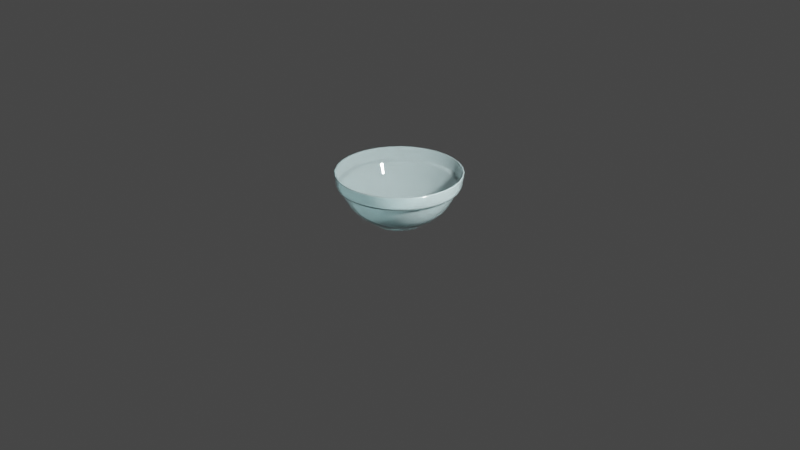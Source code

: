 # Source: mangkok_kaca.blend  (saved by Blender 2.90.8; exported with 4.5.12 LTS)
import bpy
from mathutils import Matrix  # noqa: F401  (used for matrix-valued properties, if any)

bpy.ops.wm.read_factory_settings(use_empty=True)
scene = bpy.context.scene
scene.name = 'Scene'

# ---- collections
col_collection = bpy.data.collections.new('Collection'); scene.collection.children.link(col_collection)

# ---- materials (node trees are filled in below, after node groups)
mat_material_001 = bpy.data.materials.new('Material.001')
mat_material_001.use_transparent_shadow = False

# ---- material node trees
mat_material_001.use_nodes = True; mat_material_001.node_tree.nodes.clear()
_N = mat_material_001.node_tree.nodes; _L = mat_material_001.node_tree.links
n0 = _N.new('ShaderNodeBsdfPrincipled'); n0.name = 'Principled BSDF'; n0.location = (10, 300)
n0.distribution = 'GGX'
n0.subsurface_method = 'BURLEY'
n0.inputs[0].default_value = (0.628, 0.7908, 0.8, 1.0)
n0.inputs[2].default_value = 0.0
n0.inputs[3].default_value = 1.45
n0.inputs[18].default_value = 0.7795
n0.inputs[27].default_value = (0.0, 0.0, 0.0, 1.0)
n0.inputs[28].default_value = 1.0
n1 = _N.new('ShaderNodeOutputMaterial'); n1.name = 'Material Output'; n1.location = (300, 300)
_L.new(n0.outputs[0], n1.inputs[0])
n1.is_active_output = True

# ---- world
world_world = bpy.data.worlds.new('World'); scene.world = world_world
world_world.use_nodes = True; world_world.node_tree.nodes.clear()
_N = world_world.node_tree.nodes; _L = world_world.node_tree.links
n0 = _N.new('ShaderNodeOutputWorld'); n0.name = 'World Output'; n0.location = (300, 300)
n1 = _N.new('ShaderNodeBackground'); n1.name = 'Background'; n1.location = (10, 300)
n1.inputs[0].default_value = (0.05088, 0.05088, 0.05088, 1.0)
_L.new(n1.outputs[0], n0.inputs[0])
n0.is_active_output = True
world_world.color = (0.05088, 0.05088, 0.05088)
world_world.use_sun_shadow = False
world_world.sun_shadow_jitter_overblur = 0.0

# ---- cameras
cam_camera = bpy.data.cameras.new('Camera')
cam_camera.clip_end = 100.0
cam_camera.ortho_scale = 7.314

# ---- lights
light_light = bpy.data.lights.new('Light', 'POINT')
light_light.transmission_factor = 0.0
light_light.energy = 1000.0
light_light.shadow_soft_size = 0.1
light_light.shadow_maximum_resolution = 0.006
light_light.use_absolute_resolution = True

# ---- meshes
me_circle = bpy.data.meshes.new('Circle')
me_circle.from_pydata([(0.0, 1.0, 0.0), (-0.1951, 0.9808, 0.0), (-0.3827, 0.9239, 0.0), (-0.5556, 0.8315, 0.0), (-0.7071, 0.7071, 0.0), (-0.8315, 0.5556, 0.0), (-0.9239, 0.3827, 0.0), (-0.9808, 0.1951, 0.0), (-1.0, 7.55e-08, 0.0), (-0.9808, -0.1951, 0.0), (-0.9239, -0.3827, 0.0), (-0.8315, -0.5556, 0.0), (-0.7071, -0.7071, 0.0), (-0.5556, -0.8315, 0.0), (-0.3827, -0.9239, 0.0), (-0.1951, -0.9808, 0.0), (3.258e-07, -1.0, 0.0), (0.1951, -0.9808, 0.0), (0.3827, -0.9239, 0.0), (0.5556, -0.8315, 0.0), (0.7071, -0.7071, 0.0), (0.8315, -0.5556, 0.0), (0.9239, -0.3827, 0.0), (0.9808, -0.1951, 0.0), (1.0, 9.656e-07, 0.0), (0.9808, 0.1951, 0.0), (0.9239, 0.3827, 0.0), (0.8315, 0.5556, 0.0), (0.7071, 0.7071, 0.0), (0.5556, 0.8315, 0.0), (0.3827, 0.9239, 0.0), (0.1951, 0.9808, 0.0), (5.069e-08, 1.362, 0.2124), (-0.2656, 1.336, 0.2124), (-0.5211, 1.258, 0.2124), (-0.7565, 1.132, 0.2124), (-0.9629, 0.9629, 0.2124), (-1.132, 0.7565, 0.2124), (-1.258, 0.5211, 0.2124), (-1.336, 0.2656, 0.2124), (-1.362, -1.139e-08, 0.2124), (-1.336, -0.2656, 0.2124), (-1.258, -0.5211, 0.2124), (-1.132, -0.7565, 0.2124), (-0.9629, -0.9629, 0.2124), (-0.7565, -1.132, 0.2124), (-0.5211, -1.258, 0.2124), (-0.2656, -1.336, 0.2124), (4.944e-07, -1.362, 0.2124), (0.2657, -1.336, 0.2124), (0.5211, -1.258, 0.2124), (0.7565, -1.132, 0.2124), (0.9629, -0.9628, 0.2124), (1.132, -0.7565, 0.2124), (1.258, -0.5211, 0.2124), (1.336, -0.2656, 0.2124), (1.362, 1.201e-06, 0.2124), (1.336, 0.2657, 0.2124), (1.258, 0.5211, 0.2124), (1.132, 0.7565, 0.2124), (0.9628, 0.9629, 0.2124), (0.7565, 1.132, 0.2124), (0.5211, 1.258, 0.2124), (0.2656, 1.336, 0.2124), (7.356e-08, 1.715, 0.449), (-0.3345, 1.682, 0.449), (-0.6562, 1.584, 0.449), (-0.9526, 1.426, 0.449), (-1.212, 1.212, 0.449), (-1.426, 0.9526, 0.449), (-1.584, 0.6562, 0.449), (-1.682, 0.3345, 0.449), (-1.715, -1.024e-07, 0.449), (-1.682, -0.3345, 0.449), (-1.584, -0.6562, 0.449), (-1.426, -0.9526, 0.449), (-1.212, -1.212, 0.449), (-0.9526, -1.426, 0.449), (-0.6562, -1.584, 0.449), (-0.3345, -1.682, 0.449), (6.323e-07, -1.715, 0.449), (0.3345, -1.682, 0.449), (0.6562, -1.584, 0.449), (0.9527, -1.426, 0.449), (1.212, -1.212, 0.449), (1.426, -0.9526, 0.449), (1.584, -0.6562, 0.449), (1.682, -0.3345, 0.449), (1.715, 1.424e-06, 0.449), (1.682, 0.3345, 0.449), (1.584, 0.6562, 0.449), (1.426, 0.9527, 0.449), (1.212, 1.212, 0.449), (0.9526, 1.426, 0.449), (0.6562, 1.584, 0.449), (0.3345, 1.682, 0.449), (1.119e-07, 2.019, 0.8009), (-0.3939, 1.98, 0.8009), (-0.7726, 1.865, 0.8009), (-1.122, 1.679, 0.8009), (-1.428, 1.428, 0.8009), (-1.679, 1.122, 0.8009), (-1.865, 0.7726, 0.8009), (-1.98, 0.3939, 0.8009), (-2.019, -1.762e-07, 0.8009), (-1.98, -0.3939, 0.8009), (-1.865, -0.7726, 0.8009), (-1.679, -1.122, 0.8009), (-1.428, -1.428, 0.8009), (-1.122, -1.679, 0.8009), (-0.7726, -1.865, 0.8009), (-0.3939, -1.98, 0.8009), (7.697e-07, -2.019, 0.8009), (0.3939, -1.98, 0.8009), (0.7726, -1.865, 0.8009), (1.122, -1.679, 0.8009), (1.428, -1.428, 0.8009), (1.679, -1.122, 0.8009), (1.865, -0.7726, 0.8009), (1.98, -0.3939, 0.8009), (2.019, 1.621e-06, 0.8009), (1.98, 0.3939, 0.8009), (1.865, 0.7726, 0.8009), (1.679, 1.122, 0.8009), (1.428, 1.428, 0.8009), (1.122, 1.679, 0.8009), (0.7726, 1.865, 0.8009), (0.3939, 1.98, 0.8009), (1.472e-07, 2.206, 1.16), (-0.4303, 2.163, 1.16), (-0.8441, 2.038, 1.16), (-1.225, 1.834, 1.16), (-1.56, 1.56, 1.16), (-1.834, 1.225, 1.16), (-2.038, 0.8441, 1.16), (-2.163, 0.4303, 1.16), (-2.206, -2.253e-07, 1.16), (-2.163, -0.4303, 1.16), (-2.038, -0.8441, 1.16), (-1.834, -1.225, 1.16), (-1.56, -1.56, 1.16), (-1.225, -1.834, 1.16), (-0.8441, -2.038, 1.16), (-0.4303, -2.163, 1.16), (8.659e-07, -2.206, 1.16), (0.4303, -2.163, 1.16), (0.8441, -2.038, 1.16), (1.225, -1.834, 1.16), (1.56, -1.56, 1.16), (1.834, -1.225, 1.16), (2.038, -0.8441, 1.16), (2.163, -0.4303, 1.16), (2.206, 1.738e-06, 1.16), (2.163, 0.4303, 1.16), (2.038, 0.8441, 1.16), (1.834, 1.225, 1.16), (1.56, 1.56, 1.16), (1.225, 1.834, 1.16), (0.8441, 2.038, 1.16), (0.4303, 2.163, 1.16), (1.592e-07, 2.344, 1.464), (-0.4573, 2.299, 1.464), (-0.897, 2.166, 1.464), (-1.302, 1.949, 1.464), (-1.657, 1.657, 1.464), (-1.949, 1.302, 1.464), (-2.166, 0.897, 1.464), (-2.299, 0.4573, 1.464), (-2.344, -2.574e-07, 1.464), (-2.299, -0.4573, 1.464), (-2.166, -0.897, 1.464), (-1.949, -1.302, 1.464), (-1.657, -1.657, 1.464), (-1.302, -1.949, 1.464), (-0.897, -2.166, 1.464), (-0.4573, -2.299, 1.464), (9.23e-07, -2.344, 1.464), (0.4573, -2.299, 1.464), (0.897, -2.166, 1.464), (1.302, -1.949, 1.464), (1.657, -1.657, 1.464), (1.949, -1.302, 1.464), (2.166, -0.897, 1.464), (2.299, -0.4573, 1.464), (2.344, 1.829e-06, 1.464), (2.299, 0.4573, 1.464), (2.166, 0.897, 1.464), (1.949, 1.302, 1.464), (1.657, 1.657, 1.464), (1.302, 1.949, 1.464), (0.897, 2.166, 1.464), (0.4573, 2.299, 1.464), (1.692e-07, 2.484, 1.552), (-0.4845, 2.436, 1.552), (-0.9504, 2.295, 1.552), (-1.38, 2.065, 1.552), (-1.756, 1.756, 1.552), (-2.065, 1.38, 1.552), (-2.295, 0.9504, 1.552), (-2.436, 0.4845, 1.552), (-2.484, -2.919e-07, 1.552), (-2.436, -0.4845, 1.552), (-2.295, -0.9504, 1.552), (-2.065, -1.38, 1.552), (-1.756, -1.756, 1.552), (-1.38, -2.065, 1.552), (-0.9504, -2.295, 1.552), (-0.4845, -2.436, 1.552), (9.784e-07, -2.484, 1.552), (0.4845, -2.436, 1.552), (0.9504, -2.295, 1.552), (1.38, -2.065, 1.552), (1.756, -1.756, 1.552), (2.065, -1.38, 1.552), (2.295, -0.9504, 1.552), (2.436, -0.4845, 1.552), (2.484, 1.919e-06, 1.552), (2.436, 0.4845, 1.552), (2.295, 0.9504, 1.552), (2.065, 1.38, 1.552), (1.756, 1.756, 1.552), (1.38, 2.065, 1.552), (0.9504, 2.295, 1.552), (0.4845, 2.436, 1.552), (1.738e-07, 2.527, 1.71), (-0.4929, 2.478, 1.71), (-0.9669, 2.334, 1.71), (-1.404, 2.101, 1.71), (-1.787, 1.787, 1.71), (-2.101, 1.404, 1.71), (-2.334, 0.9669, 1.71), (-2.478, 0.4929, 1.71), (-2.527, -3.015e-07, 1.71), (-2.478, -0.4929, 1.71), (-2.334, -0.9669, 1.71), (-2.101, -1.404, 1.71), (-1.787, -1.787, 1.71), (-1.404, -2.101, 1.71), (-0.9669, -2.334, 1.71), (-0.4929, -2.478, 1.71), (9.971e-07, -2.527, 1.71), (0.4929, -2.478, 1.71), (0.9669, -2.334, 1.71), (1.404, -2.101, 1.71), (1.787, -1.787, 1.71), (2.101, -1.404, 1.71), (2.334, -0.9669, 1.71), (2.478, -0.4929, 1.71), (2.527, 1.948e-06, 1.71), (2.478, 0.4929, 1.71), (2.334, 0.9669, 1.71), (2.101, 1.404, 1.71), (1.787, 1.787, 1.71), (1.404, 2.101, 1.71), (0.9669, 2.334, 1.71), (0.4929, 2.478, 1.71), (1.721e-07, 2.557, 1.955), (-0.4988, 2.508, 1.955), (-0.9785, 2.362, 1.955), (-1.421, 2.126, 1.955), (-1.808, 1.808, 1.955), (-2.126, 1.421, 1.955), (-2.362, 0.9785, 1.955), (-2.508, 0.4988, 1.955), (-2.557, -3.084e-07, 1.955), (-2.508, -0.4988, 1.955), (-2.362, -0.9785, 1.955), (-2.126, -1.421, 1.955), (-1.808, -1.808, 1.955), (-1.421, -2.126, 1.955), (-0.9785, -2.362, 1.955), (-0.4988, -2.508, 1.955), (1.005e-06, -2.557, 1.955), (0.4988, -2.508, 1.955), (0.9785, -2.362, 1.955), (1.421, -2.126, 1.955), (1.808, -1.808, 1.955), (2.126, -1.421, 1.955), (2.362, -0.9785, 1.955), (2.508, -0.4988, 1.955), (2.557, 1.967e-06, 1.955), (2.508, 0.4988, 1.955), (2.362, 0.9785, 1.955), (2.126, 1.421, 1.955), (1.808, 1.808, 1.955), (1.421, 2.126, 1.955), (0.9785, 2.362, 1.955), (0.4988, 2.508, 1.955), (1.597e-07, 2.572, 2.089), (-0.5018, 2.523, 2.089), (-0.9843, 2.376, 2.089), (-1.429, 2.139, 2.089), (-1.819, 1.819, 2.089), (-2.139, 1.429, 2.089), (-2.376, 0.9843, 2.089), (-2.523, 0.5018, 2.089), (-2.572, -3.12e-07, 2.089), (-2.523, -0.5018, 2.089), (-2.376, -0.9843, 2.089), (-2.139, -1.429, 2.089), (-1.819, -1.819, 2.089), (-1.429, -2.139, 2.089), (-0.9843, -2.376, 2.089), (-0.5018, -2.523, 2.089), (9.978e-07, -2.572, 2.089), (0.5018, -2.523, 2.089), (0.9843, -2.376, 2.089), (1.429, -2.139, 2.089), (1.819, -1.819, 2.089), (2.139, -1.429, 2.089), (2.376, -0.9842, 2.089), (2.523, -0.5018, 2.089), (2.572, 1.977e-06, 2.089), (2.523, 0.5018, 2.089), (2.376, 0.9843, 2.089), (2.139, 1.429, 2.089), (1.819, 1.819, 2.089), (1.429, 2.139, 2.089), (0.9842, 2.376, 2.089), (0.5018, 2.523, 2.089), (-1.815, 1.815, 2.069), (-1.426, 2.135, 2.069), (0.5009, 2.518, 2.069), (0.9825, 2.372, 2.069), (0.9825, -2.372, 2.069), (0.5009, -2.518, 2.069), (-2.135, 1.426, 2.069), (1.615e-07, 2.567, 2.069), (1.426, -2.135, 2.069), (-2.372, 0.9825, 2.069), (1.815, -1.815, 2.069), (-2.518, 0.5009, 2.069), (2.135, -1.426, 2.069), (-2.567, -3.109e-07, 2.069), (2.372, -0.9825, 2.069), (-2.518, -0.5009, 2.069), (2.518, -0.5009, 2.069), (-2.372, -0.9825, 2.069), (2.567, 1.974e-06, 2.069), (-2.135, -1.426, 2.069), (2.518, 0.5009, 2.069), (-1.815, -1.815, 2.069), (2.372, 0.9825, 2.069), (-1.426, -2.135, 2.069), (2.135, 1.426, 2.069), (-0.9825, -2.372, 2.069), (-0.5009, 2.518, 2.069), (1.815, 1.815, 2.069), (-0.5009, -2.518, 2.069), (-0.9825, 2.372, 2.069), (1.426, 2.135, 2.069), (9.98e-07, -2.567, 2.069), (2.453, 0.488, 1.597), (2.501, 1.931e-06, 1.597), (-1.769, -1.769, 1.597), (-2.08, -1.39, 1.597), (2.311, 0.9573, 1.597), (-1.39, -2.08, 1.597), (2.08, 1.39, 1.597), (-0.9573, -2.311, 1.597), (-0.488, 2.453, 1.597), (1.707e-07, 2.501, 1.597), (1.769, 1.769, 1.597), (-0.488, -2.453, 1.597), (-0.9573, 2.311, 1.597), (1.39, 2.08, 1.597), (9.858e-07, -2.501, 1.597), (-1.39, 2.08, 1.597), (0.9573, 2.311, 1.597), (0.488, -2.453, 1.597), (-1.769, 1.769, 1.597), (0.488, 2.453, 1.597), (0.9573, -2.311, 1.597), (-2.08, 1.39, 1.597), (1.39, -2.08, 1.597), (-2.311, 0.9573, 1.597), (1.769, -1.769, 1.597), (-2.453, 0.488, 1.597), (2.08, -1.39, 1.597), (-2.501, -2.958e-07, 1.597), (2.311, -0.9573, 1.597), (-2.453, -0.488, 1.597), (2.453, -0.488, 1.597), (-2.311, -0.9573, 1.597), (1.299, -1.944, 1.449), (0.8947, -2.16, 1.449), (-2.16, 0.8947, 1.449), (-1.944, 1.299, 1.449), (1.653, -1.653, 1.449), (-2.293, 0.4561, 1.449), (1.944, -1.299, 1.449), (-2.338, -2.56e-07, 1.449), (2.16, -0.8947, 1.449), (-2.293, -0.4561, 1.449), (2.293, -0.4561, 1.449), (-2.16, -0.8947, 1.449), (2.338, 1.825e-06, 1.449), (-1.944, -1.299, 1.449), (2.293, 0.4561, 1.449), (-1.653, -1.653, 1.449), (2.16, 0.8947, 1.449), (-1.299, -1.944, 1.449), (1.944, 1.299, 1.449), (-0.8947, -2.16, 1.449), (-0.4561, 2.293, 1.449), (1.587e-07, 2.338, 1.449), (1.653, 1.653, 1.449), (-0.4561, -2.293, 1.449), (-0.8947, 2.16, 1.449), (1.299, 1.944, 1.449), (9.204e-07, -2.338, 1.449), (-1.299, 1.944, 1.449), (0.8947, 2.16, 1.449), (0.4561, -2.293, 1.449), (-1.653, 1.653, 1.449), (0.4561, 2.293, 1.449), (2.189, -0.9068, 1.479), (1.97, -1.316, 1.479), (-2.324, -0.4623, 1.479), (-2.37, -2.637e-07, 1.479), (2.324, -0.4623, 1.479), (-2.189, -0.9068, 1.479), (2.37, 1.845e-06, 1.479), (-1.97, -1.316, 1.479), (2.324, 0.4623, 1.479), (-1.676, -1.676, 1.479), (2.189, 0.9068, 1.479), (-1.316, -1.97, 1.479), (1.97, 1.316, 1.479), (-0.9068, -2.189, 1.479), (-0.4623, 2.324, 1.479), (1.61e-07, 2.37, 1.479), (1.676, 1.676, 1.479), (-0.4623, -2.324, 1.479), (-0.9068, 2.189, 1.479), (1.316, 1.97, 1.479), (9.331e-07, -2.37, 1.479), (-1.316, 1.97, 1.479), (0.9068, 2.189, 1.479), (0.4623, -2.324, 1.479), (-1.676, 1.676, 1.479), (0.4623, 2.324, 1.479), (0.9068, -2.189, 1.479), (-1.97, 1.316, 1.479), (1.316, -1.97, 1.479), (-2.189, 0.9068, 1.479), (1.676, -1.676, 1.479), (-2.324, 0.4623, 1.479), (2.277, -0.9433, 1.537), (-2.418, -0.4809, 1.537), (2.418, -0.4809, 1.537), (-2.277, -0.9433, 1.537), (2.465, 1.907e-06, 1.537), (-2.05, -1.37, 1.537), (2.418, 0.4809, 1.537), (-1.743, -1.743, 1.537), (2.277, 0.9433, 1.537), (-1.37, -2.05, 1.537), (2.05, 1.37, 1.537), (-0.9433, -2.277, 1.537), (-0.4809, 2.418, 1.537), (1.743, 1.743, 1.537), (-0.4809, -2.418, 1.537), (-0.9433, 2.277, 1.537), (1.37, 2.05, 1.537), (9.711e-07, -2.465, 1.537), (-1.37, 2.05, 1.537), (0.9433, 2.277, 1.537), (0.4809, -2.418, 1.537), (-1.743, 1.743, 1.537), (0.4809, 2.418, 1.537), (0.9433, -2.277, 1.537), (-2.05, 1.37, 1.537), (1.37, -2.05, 1.537), (-2.277, 0.9433, 1.537), (1.743, -1.743, 1.537), (-2.418, 0.4809, 1.537), (2.05, -1.37, 1.537), (-2.465, -2.872e-07, 1.537), (1.679e-07, 2.465, 1.537), (-0.2053, -1.032, 0.0306), (-0.4026, -0.972, 0.0306), (-0.4026, 0.972, 0.0306), (-0.2053, 1.032, 0.0306), (0.5845, 0.8748, 0.0306), (0.744, 0.744, 0.0306), (3.501e-07, -1.052, 0.0306), (-0.5845, 0.8748, 0.0306), (0.4026, 0.972, 0.0306), (0.2053, -1.032, 0.0306), (-0.744, 0.744, 0.0306), (0.2053, 1.032, 0.0306), (0.4026, -0.972, 0.0306), (-0.8748, 0.5845, 0.0306), (7.304e-09, 1.052, 0.0306), (0.5845, -0.8748, 0.0306), (-0.972, 0.4026, 0.0306), (0.744, -0.744, 0.0306), (-1.032, 0.2053, 0.0306), (0.8748, -0.5845, 0.0306), (-1.052, 6.298e-08, 0.0306), (0.972, -0.4026, 0.0306), (-1.032, -0.2053, 0.0306), (1.032, -0.2053, 0.0306), (-0.972, -0.4026, 0.0306), (1.052, 9.995e-07, 0.0306), (-0.8748, -0.5845, 0.0306), (1.032, 0.2053, 0.0306), (-0.744, -0.744, 0.0306), (0.972, 0.4026, 0.0306), (-0.5845, -0.8748, 0.0306), (0.8748, 0.5845, 0.0306), (1.222e-07, 0.5957, -0.04572), (-0.1162, 0.5843, -0.04572), (-0.228, 0.5504, -0.04572), (-0.331, 0.4953, -0.04572), (-0.4212, 0.4212, -0.04572), (-0.4953, 0.331, -0.04572), (-0.5504, 0.228, -0.04572), (-0.5843, 0.1162, -0.04572), (-0.5957, 1.023e-08, -0.04572), (-0.5843, -0.1162, -0.04572), (-0.5504, -0.228, -0.04572), (-0.4953, -0.331, -0.04572), (-0.4212, -0.4212, -0.04572), (-0.331, -0.4953, -0.04572), (-0.228, -0.5504, -0.04572), (-0.1162, -0.5843, -0.04572), (1.889e-07, -0.5957, -0.04572), (0.1162, -0.5843, -0.04572), (0.228, -0.5504, -0.04572), (0.331, -0.4953, -0.04572), (0.4212, -0.4212, -0.04572), (0.4953, -0.331, -0.04572), (0.5504, -0.228, -0.04572), (0.5843, -0.1162, -0.04572), (0.5957, 6.071e-07, -0.04572), (0.5843, 0.1162, -0.04572), (0.5504, 0.228, -0.04572), (0.4953, 0.331, -0.04572), (0.4212, 0.4212, -0.04572), (0.331, 0.4953, -0.04572), (0.228, 0.5504, -0.04572), (0.1162, 0.5843, -0.04572), (-0.1951, 0.9808, -0.04572), (0.0, 1.0, -0.04572), (-0.3827, 0.9239, -0.04572), (-0.5556, 0.8315, -0.04572), (-0.7071, 0.7071, -0.04572), (-0.8315, 0.5556, -0.04572), (-0.9239, 0.3827, -0.04572), (-0.9808, 0.1951, -0.04572), (-1.0, 7.55e-08, -0.04572), (-0.9808, -0.1951, -0.04572), (-0.9239, -0.3827, -0.04572), (-0.8315, -0.5556, -0.04572), (-0.7071, -0.7071, -0.04572), (-0.5556, -0.8315, -0.04572), (-0.3827, -0.9239, -0.04572), (-0.1951, -0.9808, -0.04572), (3.258e-07, -1.0, -0.04572), (0.1951, -0.9808, -0.04572), (0.3827, -0.9239, -0.04572), (0.5556, -0.8315, -0.04572), (0.7071, -0.7071, -0.04572), (0.8315, -0.5556, -0.04572), (0.9239, -0.3827, -0.04572), (0.9808, -0.1951, -0.04572), (1.0, 9.656e-07, -0.04572), (0.9808, 0.1951, -0.04572), (0.9239, 0.3827, -0.04572), (0.8315, 0.5556, -0.04572), (0.7071, 0.7071, -0.04572), (0.5556, 0.8315, -0.04572), (0.3827, 0.9239, -0.04572), (0.1951, 0.9808, -0.04572), (-0.1721, 0.8654, -0.04572), (4.491e-08, 0.8824, -0.04572), (-0.3377, 0.8152, -0.04572), (-0.4902, 0.7337, -0.04572), (-0.6239, 0.6239, -0.04572), (-0.7337, 0.4902, -0.04572), (-0.8152, 0.3377, -0.04572), (-0.8654, 0.1721, -0.04572), (-0.8824, 5.745e-08, -0.04572), (-0.8654, -0.1721, -0.04572), (-0.8152, -0.3377, -0.04572), (-0.7337, -0.4902, -0.04572), (-0.6239, -0.6239, -0.04572), (-0.4902, -0.7337, -0.04572), (-0.3377, -0.8152, -0.04572), (-0.1721, -0.8654, -0.04572), (2.897e-07, -0.8824, -0.04572), (0.1721, -0.8654, -0.04572), (0.3377, -0.8152, -0.04572), (0.4902, -0.7337, -0.04572), (0.6239, -0.6239, -0.04572), (0.7337, -0.4902, -0.04572), (0.8152, -0.3377, -0.04572), (0.8654, -0.1721, -0.04572), (0.8824, 8.582e-07, -0.04572), (0.8654, 0.1721, -0.04572), (0.8152, 0.3377, -0.04572), (0.7337, 0.4902, -0.04572), (0.6239, 0.6239, -0.04572), (0.4902, 0.7337, -0.04572), (0.3377, 0.8152, -0.04572), (0.1721, 0.8654, -0.04572)], [], [(27, 26, 570, 571), (41, 42, 74, 73), (481, 480, 47, 46), (483, 482, 34, 33), (485, 484, 61, 60), (480, 486, 48, 47), (482, 487, 35, 34), (484, 488, 62, 61), (486, 489, 49, 48), (487, 490, 36, 35), (488, 491, 63, 62), (489, 492, 50, 49), (490, 493, 37, 36), (491, 494, 32, 63), (492, 495, 51, 50), (493, 496, 38, 37), (495, 497, 52, 51), (496, 498, 39, 38), (497, 499, 53, 52), (498, 500, 40, 39), (499, 501, 54, 53), (500, 502, 41, 40), (501, 503, 55, 54), (502, 504, 42, 41), (503, 505, 56, 55), (504, 506, 43, 42), (505, 507, 57, 56), (506, 508, 44, 43), (507, 509, 58, 57), (508, 510, 45, 44), (509, 511, 59, 58), (510, 481, 46, 45), (494, 483, 33, 32), (511, 485, 60, 59), (76, 77, 109, 108), (55, 56, 88, 87), (42, 43, 75, 74), (56, 57, 89, 88), (43, 44, 76, 75), (57, 58, 90, 89), (44, 45, 77, 76), (58, 59, 91, 90), (45, 46, 78, 77), (32, 33, 65, 64), (59, 60, 92, 91), (46, 47, 79, 78), (33, 34, 66, 65), (60, 61, 93, 92), (47, 48, 80, 79), (34, 35, 67, 66), (61, 62, 94, 93), (48, 49, 81, 80), (35, 36, 68, 67), (62, 63, 95, 94), (49, 50, 82, 81), (36, 37, 69, 68), (63, 32, 64, 95), (50, 51, 83, 82), (37, 38, 70, 69), (51, 52, 84, 83), (38, 39, 71, 70), (52, 53, 85, 84), (39, 40, 72, 71), (53, 54, 86, 85), (40, 41, 73, 72), (54, 55, 87, 86), (111, 112, 144, 143), (90, 91, 123, 122), (77, 78, 110, 109), (64, 65, 97, 96), (91, 92, 124, 123), (78, 79, 111, 110), (65, 66, 98, 97), (92, 93, 125, 124), (79, 80, 112, 111), (66, 67, 99, 98), (93, 94, 126, 125), (80, 81, 113, 112), (67, 68, 100, 99), (94, 95, 127, 126), (81, 82, 114, 113), (68, 69, 101, 100), (95, 64, 96, 127), (82, 83, 115, 114), (69, 70, 102, 101), (83, 84, 116, 115), (70, 71, 103, 102), (84, 85, 117, 116), (71, 72, 104, 103), (85, 86, 118, 117), (72, 73, 105, 104), (86, 87, 119, 118), (73, 74, 106, 105), (87, 88, 120, 119), (74, 75, 107, 106), (88, 89, 121, 120), (75, 76, 108, 107), (89, 90, 122, 121), (385, 384, 179, 178), (98, 99, 131, 130), (125, 126, 158, 157), (112, 113, 145, 144), (99, 100, 132, 131), (126, 127, 159, 158), (113, 114, 146, 145), (100, 101, 133, 132), (127, 96, 128, 159), (114, 115, 147, 146), (101, 102, 134, 133), (115, 116, 148, 147), (102, 103, 135, 134), (116, 117, 149, 148), (103, 104, 136, 135), (117, 118, 150, 149), (104, 105, 137, 136), (118, 119, 151, 150), (105, 106, 138, 137), (119, 120, 152, 151), (106, 107, 139, 138), (120, 121, 153, 152), (107, 108, 140, 139), (121, 122, 154, 153), (108, 109, 141, 140), (122, 123, 155, 154), (109, 110, 142, 141), (96, 97, 129, 128), (123, 124, 156, 155), (110, 111, 143, 142), (97, 98, 130, 129), (124, 125, 157, 156), (477, 448, 214, 213), (387, 386, 166, 165), (384, 388, 180, 179), (386, 389, 167, 166), (388, 390, 181, 180), (389, 391, 168, 167), (390, 392, 182, 181), (391, 393, 169, 168), (392, 394, 183, 182), (393, 395, 170, 169), (394, 396, 184, 183), (395, 397, 171, 170), (396, 398, 185, 184), (397, 399, 172, 171), (398, 400, 186, 185), (399, 401, 173, 172), (400, 402, 187, 186), (401, 403, 174, 173), (405, 404, 161, 160), (402, 406, 188, 187), (403, 407, 175, 174), (404, 408, 162, 161), (406, 409, 189, 188), (407, 410, 176, 175), (408, 411, 163, 162), (409, 412, 190, 189), (410, 413, 177, 176), (411, 414, 164, 163), (412, 415, 191, 190), (413, 385, 178, 177), (414, 387, 165, 164), (415, 405, 160, 191), (353, 352, 249, 248), (478, 449, 201, 200), (448, 450, 215, 214), (449, 451, 202, 201), (450, 452, 216, 215), (451, 453, 203, 202), (452, 454, 217, 216), (453, 455, 204, 203), (454, 456, 218, 217), (455, 457, 205, 204), (456, 458, 219, 218), (457, 459, 206, 205), (479, 460, 193, 192), (458, 461, 220, 219), (459, 462, 207, 206), (460, 463, 194, 193), (461, 464, 221, 220), (462, 465, 208, 207), (463, 466, 195, 194), (464, 467, 222, 221), (465, 468, 209, 208), (466, 469, 196, 195), (467, 470, 223, 222), (468, 471, 210, 209), (469, 472, 197, 196), (470, 479, 192, 223), (471, 473, 211, 210), (472, 474, 198, 197), (473, 475, 212, 211), (474, 476, 199, 198), (475, 477, 213, 212), (476, 478, 200, 199), (224, 225, 257, 256), (355, 354, 236, 235), (352, 356, 250, 249), (354, 357, 237, 236), (356, 358, 251, 250), (357, 359, 238, 237), (361, 360, 225, 224), (358, 362, 252, 251), (359, 363, 239, 238), (360, 364, 226, 225), (362, 365, 253, 252), (363, 366, 240, 239), (364, 367, 227, 226), (365, 368, 254, 253), (366, 369, 241, 240), (367, 370, 228, 227), (368, 371, 255, 254), (369, 372, 242, 241), (370, 373, 229, 228), (371, 361, 224, 255), (372, 374, 243, 242), (373, 375, 230, 229), (374, 376, 244, 243), (375, 377, 231, 230), (376, 378, 245, 244), (377, 379, 232, 231), (378, 380, 246, 245), (379, 381, 233, 232), (380, 382, 247, 246), (381, 383, 234, 233), (382, 353, 248, 247), (383, 355, 235, 234), (321, 320, 292, 291), (251, 252, 284, 283), (238, 239, 271, 270), (225, 226, 258, 257), (252, 253, 285, 284), (239, 240, 272, 271), (226, 227, 259, 258), (253, 254, 286, 285), (240, 241, 273, 272), (227, 228, 260, 259), (254, 255, 287, 286), (241, 242, 274, 273), (228, 229, 261, 260), (255, 224, 256, 287), (242, 243, 275, 274), (229, 230, 262, 261), (243, 244, 276, 275), (230, 231, 263, 262), (244, 245, 277, 276), (231, 232, 264, 263), (245, 246, 278, 277), (232, 233, 265, 264), (246, 247, 279, 278), (233, 234, 266, 265), (247, 248, 280, 279), (234, 235, 267, 266), (248, 249, 281, 280), (235, 236, 268, 267), (249, 250, 282, 281), (236, 237, 269, 268), (250, 251, 283, 282), (237, 238, 270, 269), (323, 322, 319, 318), (325, 324, 306, 305), (320, 326, 293, 292), (322, 327, 288, 319), (324, 328, 307, 306), (326, 329, 294, 293), (328, 330, 308, 307), (329, 331, 295, 294), (330, 332, 309, 308), (331, 333, 296, 295), (332, 334, 310, 309), (333, 335, 297, 296), (334, 336, 311, 310), (335, 337, 298, 297), (336, 338, 312, 311), (337, 339, 299, 298), (338, 340, 313, 312), (339, 341, 300, 299), (340, 342, 314, 313), (341, 343, 301, 300), (342, 344, 315, 314), (343, 345, 302, 301), (327, 346, 289, 288), (344, 347, 316, 315), (345, 348, 303, 302), (346, 349, 290, 289), (347, 350, 317, 316), (348, 351, 304, 303), (349, 321, 291, 290), (350, 323, 318, 317), (351, 325, 305, 304), (272, 273, 325, 351), (285, 286, 323, 350), (258, 259, 321, 349), (271, 272, 351, 348), (284, 285, 350, 347), (257, 258, 349, 346), (270, 271, 348, 345), (283, 284, 347, 344), (256, 257, 346, 327), (269, 270, 345, 343), (282, 283, 344, 342), (268, 269, 343, 341), (281, 282, 342, 340), (267, 268, 341, 339), (280, 281, 340, 338), (266, 267, 339, 337), (279, 280, 338, 336), (265, 266, 337, 335), (278, 279, 336, 334), (264, 265, 335, 333), (277, 278, 334, 332), (263, 264, 333, 331), (276, 277, 332, 330), (262, 263, 331, 329), (275, 276, 330, 328), (261, 262, 329, 326), (274, 275, 328, 324), (287, 256, 327, 322), (260, 261, 326, 320), (273, 274, 324, 325), (286, 287, 322, 323), (259, 260, 320, 321), (202, 203, 355, 383), (215, 216, 353, 382), (201, 202, 383, 381), (214, 215, 382, 380), (200, 201, 381, 379), (213, 214, 380, 378), (199, 200, 379, 377), (212, 213, 378, 376), (198, 199, 377, 375), (211, 212, 376, 374), (197, 198, 375, 373), (210, 211, 374, 372), (223, 192, 361, 371), (196, 197, 373, 370), (209, 210, 372, 369), (222, 223, 371, 368), (195, 196, 370, 367), (208, 209, 369, 366), (221, 222, 368, 365), (194, 195, 367, 364), (207, 208, 366, 363), (220, 221, 365, 362), (193, 194, 364, 360), (206, 207, 363, 359), (219, 220, 362, 358), (192, 193, 360, 361), (205, 206, 359, 357), (218, 219, 358, 356), (204, 205, 357, 354), (217, 218, 356, 352), (203, 204, 354, 355), (216, 217, 352, 353), (159, 128, 405, 415), (132, 133, 387, 414), (145, 146, 385, 413), (158, 159, 415, 412), (131, 132, 414, 411), (144, 145, 413, 410), (157, 158, 412, 409), (130, 131, 411, 408), (143, 144, 410, 407), (156, 157, 409, 406), (129, 130, 408, 404), (142, 143, 407, 403), (155, 156, 406, 402), (128, 129, 404, 405), (141, 142, 403, 401), (154, 155, 402, 400), (140, 141, 401, 399), (153, 154, 400, 398), (139, 140, 399, 397), (152, 153, 398, 396), (138, 139, 397, 395), (151, 152, 396, 394), (137, 138, 395, 393), (150, 151, 394, 392), (136, 137, 393, 391), (149, 150, 392, 390), (135, 136, 391, 389), (148, 149, 390, 388), (134, 135, 389, 386), (147, 148, 388, 384), (133, 134, 386, 387), (146, 147, 384, 385), (167, 168, 419, 447), (180, 181, 417, 446), (166, 167, 447, 445), (179, 180, 446, 444), (165, 166, 445, 443), (178, 179, 444, 442), (191, 160, 431, 441), (164, 165, 443, 440), (177, 178, 442, 439), (190, 191, 441, 438), (163, 164, 440, 437), (176, 177, 439, 436), (189, 190, 438, 435), (162, 163, 437, 434), (175, 176, 436, 433), (188, 189, 435, 432), (161, 162, 434, 430), (174, 175, 433, 429), (187, 188, 432, 428), (160, 161, 430, 431), (173, 174, 429, 427), (186, 187, 428, 426), (172, 173, 427, 425), (185, 186, 426, 424), (171, 172, 425, 423), (184, 185, 424, 422), (170, 171, 423, 421), (183, 184, 422, 420), (169, 170, 421, 418), (182, 183, 420, 416), (168, 169, 418, 419), (181, 182, 416, 417), (447, 419, 478, 476), (446, 417, 477, 475), (445, 447, 476, 474), (444, 446, 475, 473), (443, 445, 474, 472), (442, 444, 473, 471), (441, 431, 479, 470), (440, 443, 472, 469), (439, 442, 471, 468), (438, 441, 470, 467), (437, 440, 469, 466), (436, 439, 468, 465), (435, 438, 467, 464), (434, 437, 466, 463), (433, 436, 465, 462), (432, 435, 464, 461), (430, 434, 463, 460), (429, 433, 462, 459), (428, 432, 461, 458), (431, 430, 460, 479), (427, 429, 459, 457), (426, 428, 458, 456), (425, 427, 457, 455), (424, 426, 456, 454), (423, 425, 455, 453), (422, 424, 454, 452), (421, 423, 453, 451), (420, 422, 452, 450), (418, 421, 451, 449), (416, 420, 450, 448), (419, 418, 449, 478), (417, 416, 448, 477), (27, 28, 485, 511), (0, 1, 483, 494), (13, 14, 481, 510), (26, 27, 511, 509), (12, 13, 510, 508), (25, 26, 509, 507), (11, 12, 508, 506), (24, 25, 507, 505), (10, 11, 506, 504), (23, 24, 505, 503), (9, 10, 504, 502), (22, 23, 503, 501), (8, 9, 502, 500), (21, 22, 501, 499), (7, 8, 500, 498), (20, 21, 499, 497), (6, 7, 498, 496), (19, 20, 497, 495), (5, 6, 496, 493), (18, 19, 495, 492), (31, 0, 494, 491), (4, 5, 493, 490), (17, 18, 492, 489), (30, 31, 491, 488), (3, 4, 490, 487), (16, 17, 489, 486), (29, 30, 488, 484), (2, 3, 487, 482), (15, 16, 486, 480), (28, 29, 484, 485), (1, 2, 482, 483), (14, 15, 480, 481), (513, 512, 543, 542, 541, 540, 539, 538, 537, 536, 535, 534, 533, 532, 531, 530, 529, 528, 527, 526, 525, 524, 523, 522, 521, 520, 519, 518, 517, 516, 515, 514), (14, 13, 557, 558), (1, 0, 545, 544), (28, 27, 571, 572), (15, 14, 558, 559), (2, 1, 544, 546), (29, 28, 572, 573), (16, 15, 559, 560), (3, 2, 546, 547), (30, 29, 573, 574), (17, 16, 560, 561), (4, 3, 547, 548), (31, 30, 574, 575), (18, 17, 561, 562), (5, 4, 548, 549), (0, 31, 575, 545), (19, 18, 562, 563), (6, 5, 549, 550), (20, 19, 563, 564), (7, 6, 550, 551), (21, 20, 564, 565), (8, 7, 551, 552), (22, 21, 565, 566), (9, 8, 552, 553), (23, 22, 566, 567), (10, 9, 553, 554), (24, 23, 567, 568), (11, 10, 554, 555), (25, 24, 568, 569), (12, 11, 555, 556), (26, 25, 569, 570), (13, 12, 556, 557), (577, 576, 544, 545), (576, 578, 546, 544), (578, 579, 547, 546), (579, 580, 548, 547), (580, 581, 549, 548), (581, 582, 550, 549), (582, 583, 551, 550), (583, 584, 552, 551), (584, 585, 553, 552), (585, 586, 554, 553), (586, 587, 555, 554), (587, 588, 556, 555), (588, 589, 557, 556), (589, 590, 558, 557), (590, 591, 559, 558), (591, 592, 560, 559), (592, 593, 561, 560), (593, 594, 562, 561), (594, 595, 563, 562), (595, 596, 564, 563), (596, 597, 565, 564), (597, 598, 566, 565), (598, 599, 567, 566), (599, 600, 568, 567), (600, 601, 569, 568), (601, 602, 570, 569), (602, 603, 571, 570), (603, 604, 572, 571), (604, 605, 573, 572), (605, 606, 574, 573), (606, 607, 575, 574), (607, 577, 545, 575), (512, 513, 576, 577), (513, 514, 578, 576), (514, 515, 579, 578), (515, 516, 580, 579), (516, 517, 581, 580), (517, 518, 582, 581), (518, 519, 583, 582), (519, 520, 584, 583), (520, 521, 585, 584), (521, 522, 586, 585), (522, 523, 587, 586), (523, 524, 588, 587), (524, 525, 589, 588), (525, 526, 590, 589), (526, 527, 591, 590), (527, 528, 592, 591), (528, 529, 593, 592), (529, 530, 594, 593), (530, 531, 595, 594), (531, 532, 596, 595), (532, 533, 597, 596), (533, 534, 598, 597), (534, 535, 599, 598), (535, 536, 600, 599), (536, 537, 601, 600), (537, 538, 602, 601), (538, 539, 603, 602), (539, 540, 604, 603), (540, 541, 605, 604), (541, 542, 606, 605), (542, 543, 607, 606), (543, 512, 577, 607)])
me_circle.polygons.foreach_set('use_smooth', [True] * 577)
_uv = me_circle.uv_layers.new(name='UVMap')
_uv.uv.foreach_set('vector', [0.0, 0.0, 0.0, 0.0, 0.0, 0.0, 0.0, 0.0, 0.0, 0.0, 0.0, 0.0, 0.0, 0.0, 0.0, 0.0, 0.0, 0.0, 0.0, 0.0, 0.0, 0.0, 0.0, 0.0, 0.0, 0.0, 0.0, 0.0, 0.0, 0.0, 0.0, 0.0, 0.0, 0.0, 0.0, 0.0, 0.0, 0.0, 0.0, 0.0, 0.0, 0.0, 0.0, 0.0, 0.0, 0.0, 0.0, 0.0, 0.0, 0.0, 0.0, 0.0, 0.0, 0.0, 0.0, 0.0, 0.0, 0.0, 0.0, 0.0, 0.0, 0.0, 0.0, 0.0, 0.0, 0.0, 0.0, 0.0, 0.0, 0.0, 0.0, 0.0, 0.0, 0.0, 0.0, 0.0, 0.0, 0.0, 0.0, 0.0, 0.0, 0.0, 0.0, 0.0, 0.0, 0.0, 0.0, 0.0, 0.0, 0.0, 0.0, 0.0, 0.0, 0.0, 0.0, 0.0, 0.0, 0.0, 0.0, 0.0, 0.0, 0.0, 0.0, 0.0, 0.0, 0.0, 0.0, 0.0, 0.0, 0.0, 0.0, 0.0, 0.0, 0.0, 0.0, 0.0, 0.0, 0.0, 0.0, 0.0, 0.0, 0.0, 0.0, 0.0, 0.0, 0.0, 0.0, 0.0, 0.0, 0.0, 0.0, 0.0, 0.0, 0.0, 0.0, 0.0, 0.0, 0.0, 0.0, 0.0, 0.0, 0.0, 0.0, 0.0, 0.0, 0.0, 0.0, 0.0, 0.0, 0.0, 0.0, 0.0, 0.0, 0.0, 0.0, 0.0, 0.0, 0.0, 0.0, 0.0, 0.0, 0.0, 0.0, 0.0, 0.0, 0.0, 0.0, 0.0, 0.0, 0.0, 0.0, 0.0, 0.0, 0.0, 0.0, 0.0, 0.0, 0.0, 0.0, 0.0, 0.0, 0.0, 0.0, 0.0, 0.0, 0.0, 0.0, 0.0, 0.0, 0.0, 0.0, 0.0, 0.0, 0.0, 0.0, 0.0, 0.0, 0.0, 0.0, 0.0, 0.0, 0.0, 0.0, 0.0, 0.0, 0.0, 0.0, 0.0, 0.0, 0.0, 0.0, 0.0, 0.0, 0.0, 0.0, 0.0, 0.0, 0.0, 0.0, 0.0, 0.0, 0.0, 0.0, 0.0, 0.0, 0.0, 0.0, 0.0, 0.0, 0.0, 0.0, 0.0, 0.0, 0.0, 0.0, 0.0, 0.0, 0.0, 0.0, 0.0, 0.0, 0.0, 0.0, 0.0, 0.0, 0.0, 0.0, 0.0, 0.0, 0.0, 0.0, 0.0, 0.0, 0.0, 0.0, 0.0, 0.0, 0.0, 0.0, 0.0, 0.0, 0.0, 0.0, 0.0, 0.0, 0.0, 0.0, 0.0, 0.0, 0.0, 0.0, 0.0, 0.0, 0.0, 0.0, 0.0, 0.0, 0.0, 0.0, 0.0, 0.0, 0.0, 0.0, 0.0, 0.0, 0.0, 0.0, 0.0, 0.0, 0.0, 0.0, 0.0, 0.0, 0.0, 0.0, 0.0, 0.0, 0.0, 0.0, 0.0, 0.0, 0.0, 0.0, 0.0, 0.0, 0.0, 0.0, 0.0, 0.0, 0.0, 0.0, 0.0, 0.0, 0.0, 0.0, 0.0, 0.0, 0.0, 0.0, 0.0, 0.0, 0.0, 0.0, 0.0, 0.0, 0.0, 0.0, 0.0, 0.0, 0.0, 0.0, 0.0, 0.0, 0.0, 0.0, 0.0, 0.0, 0.0, 0.0, 0.0, 0.0, 0.0, 0.0, 0.0, 0.0, 0.0, 0.0, 0.0, 0.0, 0.0, 0.0, 0.0, 0.0, 0.0, 0.0, 0.0, 0.0, 0.0, 0.0, 0.0, 0.0, 0.0, 0.0, 0.0, 0.0, 0.0, 0.0, 0.0, 0.0, 0.0, 0.0, 0.0, 0.0, 0.0, 0.0, 0.0, 0.0, 0.0, 0.0, 0.0, 0.0, 0.0, 0.0, 0.0, 0.0, 0.0, 0.0, 0.0, 0.0, 0.0, 0.0, 0.0, 0.0, 0.0, 0.0, 0.0, 0.0, 0.0, 0.0, 0.0, 0.0, 0.0, 0.0, 0.0, 0.0, 0.0, 0.0, 0.0, 0.0, 0.0, 0.0, 0.0, 0.0, 0.0, 0.0, 0.0, 0.0, 0.0, 0.0, 0.0, 0.0, 0.0, 0.0, 0.0, 0.0, 0.0, 0.0, 0.0, 0.0, 0.0, 0.0, 0.0, 0.0, 0.0, 0.0, 0.0, 0.0, 0.0, 0.0, 0.0, 0.0, 0.0, 0.0, 0.0, 0.0, 0.0, 0.0, 0.0, 0.0, 0.0, 0.0, 0.0, 0.0, 0.0, 0.0, 0.0, 0.0, 0.0, 0.0, 0.0, 0.0, 0.0, 0.0, 0.0, 0.0, 0.0, 0.0, 0.0, 0.0, 0.0, 0.0, 0.0, 0.0, 0.0, 0.0, 0.0, 0.0, 0.0, 0.0, 0.0, 0.0, 0.0, 0.0, 0.0, 0.0, 0.0, 0.0, 0.0, 0.0, 0.0, 0.0, 0.0, 0.0, 0.0, 0.0, 0.0, 0.0, 0.0, 0.0, 0.0, 0.0, 0.0, 0.0, 0.0, 0.0, 0.0, 0.0, 0.0, 0.0, 0.0, 0.0, 0.0, 0.0, 0.0, 0.0, 0.0, 0.0, 0.0, 0.0, 0.0, 0.0, 0.0, 0.0, 0.0, 0.0, 0.0, 0.0, 0.0, 0.0, 0.0, 0.0, 0.0, 0.0, 0.0, 0.0, 0.0, 0.0, 0.0, 0.0, 0.0, 0.0, 0.0, 0.0, 0.0, 0.0, 0.0, 0.0, 0.0, 0.0, 0.0, 0.0, 0.0, 0.0, 0.0, 0.0, 0.0, 0.0, 0.0, 0.0, 0.0, 0.0, 0.0, 0.0, 0.0, 0.0, 0.0, 0.0, 0.0, 0.0, 0.0, 0.0, 0.0, 0.0, 0.0, 0.0, 0.0, 0.0, 0.0, 0.0, 0.0, 0.0, 0.0, 0.0, 0.0, 0.0, 0.0, 0.0, 0.0, 0.0, 0.0, 0.0, 0.0, 0.0, 0.0, 0.0, 0.0, 0.0, 0.0, 0.0, 0.0, 0.0, 0.0, 0.0, 0.0, 0.0, 0.0, 0.0, 0.0, 0.0, 0.0, 0.0, 0.0, 0.0, 0.0, 0.0, 0.0, 0.0, 0.0, 0.0, 0.0, 0.0, 0.0, 0.0, 0.0, 0.0, 0.0, 0.0, 0.0, 0.0, 0.0, 0.0, 0.0, 0.0, 0.0, 0.0, 0.0, 0.0, 0.0, 0.0, 0.0, 0.0, 0.0, 0.0, 0.0, 0.0, 0.0, 0.0, 0.0, 0.0, 0.0, 0.0, 0.0, 0.0, 0.0, 0.0, 0.0, 0.0, 0.0, 0.0, 0.0, 0.0, 0.0, 0.0, 0.0, 0.0, 0.0, 0.0, 0.0, 0.0, 0.0, 0.0, 0.0, 0.0, 0.0, 0.0, 0.0, 0.0, 0.0, 0.0, 0.0, 0.0, 0.0, 0.0, 0.0, 0.0, 0.0, 0.0, 0.0, 0.0, 0.0, 0.0, 0.0, 0.0, 0.0, 0.0, 0.0, 0.0, 0.0, 0.0, 0.0, 0.0, 0.0, 0.0, 0.0, 0.0, 0.0, 0.0, 0.0, 0.0, 0.0, 0.0, 0.0, 0.0, 0.0, 0.0, 0.0, 0.0, 0.0, 0.0, 0.0, 0.0, 0.0, 0.0, 0.0, 0.0, 0.0, 0.0, 0.0, 0.0, 0.0, 0.0, 0.0, 0.0, 0.0, 0.0, 0.0, 0.0, 0.0, 0.0, 0.0, 0.0, 0.0, 0.0, 0.0, 0.0, 0.0, 0.0, 0.0, 0.0, 0.0, 0.0, 0.0, 0.0, 0.0, 0.0, 0.0, 0.0, 0.0, 0.0, 0.0, 0.0, 0.0, 0.0, 0.0, 0.0, 0.0, 0.0, 0.0, 0.0, 0.0, 0.0, 0.0, 0.0, 0.0, 0.0, 0.0, 0.0, 0.0, 0.0, 0.0, 0.0, 0.0, 0.0, 0.0, 0.0, 0.0, 0.0, 0.0, 0.0, 0.0, 0.0, 0.0, 0.0, 0.0, 0.0, 0.0, 0.0, 0.0, 0.0, 0.0, 0.0, 0.0, 0.0, 0.0, 0.0, 0.0, 0.0, 0.0, 0.0, 0.0, 0.0, 0.0, 0.0, 0.0, 0.0, 0.0, 0.0, 0.0, 0.0, 0.0, 0.0, 0.0, 0.0, 0.0, 0.0, 0.0, 0.0, 0.0, 0.0, 0.0, 0.0, 0.0, 0.0, 0.0, 0.0, 0.0, 0.0, 0.0, 0.0, 0.0, 0.0, 0.0, 0.0, 0.0, 0.0, 0.0, 0.0, 0.0, 0.0, 0.0, 0.0, 0.0, 0.0, 0.0, 0.0, 0.0, 0.0, 0.0, 0.0, 0.0, 0.0, 0.0, 0.0, 0.0, 0.0, 0.0, 0.0, 0.0, 0.0, 0.0, 0.0, 0.0, 0.0, 0.0, 0.0, 0.0, 0.0, 0.0, 0.0, 0.0, 0.0, 0.0, 0.0, 0.0, 0.0, 0.0, 0.0, 0.0, 0.0, 0.0, 0.0, 0.0, 0.0, 0.0, 0.0, 0.0, 0.0, 0.0, 0.0, 0.0, 0.0, 0.0, 0.0, 0.0, 0.0, 0.0, 0.0, 0.0, 0.0, 0.0, 0.0, 0.0, 0.0, 0.0, 0.0, 0.0, 0.0, 0.0, 0.0, 0.0, 0.0, 0.0, 0.0, 0.0, 0.0, 0.0, 0.0, 0.0, 0.0, 0.0, 0.0, 0.0, 0.0, 0.0, 0.0, 0.0, 0.0, 0.0, 0.0, 0.0, 0.0, 0.0, 0.0, 0.0, 0.0, 0.0, 0.0, 0.0, 0.0, 0.0, 0.0, 0.0, 0.0, 0.0, 0.0, 0.0, 0.0, 0.0, 0.0, 0.0, 0.0, 0.0, 0.0, 0.0, 0.0, 0.0, 0.0, 0.0, 0.0, 0.0, 0.0, 0.0, 0.0, 0.0, 0.0, 0.0, 0.0, 0.0, 0.0, 0.0, 0.0, 0.0, 0.0, 0.0, 0.0, 0.0, 0.0, 0.0, 0.0, 0.0, 0.0, 0.0, 0.0, 0.0, 0.0, 0.0, 0.0, 0.0, 0.0, 0.0, 0.0, 0.0, 0.0, 0.0, 0.0, 0.0, 0.0, 0.0, 0.0, 0.0, 0.0, 0.0, 0.0, 0.0, 0.0, 0.0, 0.0, 0.0, 0.0, 0.0, 0.0, 0.0, 0.0, 0.0, 0.0, 0.0, 0.0, 0.0, 0.0, 0.0, 0.0, 0.0, 0.0, 0.0, 0.0, 0.0, 0.0, 0.0, 0.0, 0.0, 0.0, 0.0, 0.0, 0.0, 0.0, 0.0, 0.0, 0.0, 0.0, 0.0, 0.0, 0.0, 0.0, 0.0, 0.0, 0.0, 0.0, 0.0, 0.0, 0.0, 0.0, 0.0, 0.0, 0.0, 0.0, 0.0, 0.0, 0.0, 0.0, 0.0, 0.0, 0.0, 0.0, 0.0, 0.0, 0.0, 0.0, 0.0, 0.0, 0.0, 0.0, 0.0, 0.0, 0.0, 0.0, 0.0, 0.0, 0.0, 0.0, 0.0, 0.0, 0.0, 0.0, 0.0, 0.0, 0.0, 0.0, 0.0, 0.0, 0.0, 0.0, 0.0, 0.0, 0.0, 0.0, 0.0, 0.0, 0.0, 0.0, 0.0, 0.0, 0.0, 0.0, 0.0, 0.0, 0.0, 0.0, 0.0, 0.0, 0.0, 0.0, 0.0, 0.0, 0.0, 0.0, 0.0, 0.0, 0.0, 0.0, 0.0, 0.0, 0.0, 0.0, 0.0, 0.0, 0.0, 0.0, 0.0, 0.0, 0.0, 0.0, 0.0, 0.0, 0.0, 0.0, 0.0, 0.0, 0.0, 0.0, 0.0, 0.0, 0.0, 0.0, 0.0, 0.0, 0.0, 0.0, 0.0, 0.0, 0.0, 0.0, 0.0, 0.0, 0.0, 0.0, 0.0, 0.0, 0.0, 0.0, 0.0, 0.0, 0.0, 0.0, 0.0, 0.0, 0.0, 0.0, 0.0, 0.0, 0.0, 0.0, 0.0, 0.0, 0.0, 0.0, 0.0, 0.0, 0.0, 0.0, 0.0, 0.0, 0.0, 0.0, 0.0, 0.0, 0.0, 0.0, 0.0, 0.0, 0.0, 0.0, 0.0, 0.0, 0.0, 0.0, 0.0, 0.0, 0.0, 0.0, 0.0, 0.0, 0.0, 0.0, 0.0, 0.0, 0.0, 0.0, 0.0, 0.0, 0.0, 0.0, 0.0, 0.0, 0.0, 0.0, 0.0, 0.0, 0.0, 0.0, 0.0, 0.0, 0.0, 0.0, 0.0, 0.0, 0.0, 0.0, 0.0, 0.0, 0.0, 0.0, 0.0, 0.0, 0.0, 0.0, 0.0, 0.0, 0.0, 0.0, 0.0, 0.0, 0.0, 0.0, 0.0, 0.0, 0.0, 0.0, 0.0, 0.0, 0.0, 0.0, 0.0, 0.0, 0.0, 0.0, 0.0, 0.0, 0.0, 0.0, 0.0, 0.0, 0.0, 0.0, 0.0, 0.0, 0.0, 0.0, 0.0, 0.0, 0.0, 0.0, 0.0, 0.0, 0.0, 0.0, 0.0, 0.0, 0.0, 0.0, 0.0, 0.0, 0.0, 0.0, 0.0, 0.0, 0.0, 0.0, 0.0, 0.0, 0.0, 0.0, 0.0, 0.0, 0.0, 0.0, 0.0, 0.0, 0.0, 0.0, 0.0, 0.0, 0.0, 0.0, 0.0, 0.0, 0.0, 0.0, 0.0, 0.0, 0.0, 0.0, 0.0, 0.0, 0.0, 0.0, 0.0, 0.0, 0.0, 0.0, 0.0, 0.0, 0.0, 0.0, 0.0, 0.0, 0.0, 0.0, 0.0, 0.0, 0.0, 0.0, 0.0, 0.0, 0.0, 0.0, 0.0, 0.0, 0.0, 0.0, 0.0, 0.0, 0.0, 0.0, 0.0, 0.0, 0.0, 0.0, 0.0, 0.0, 0.0, 0.0, 0.0, 0.0, 0.0, 0.0, 0.0, 0.0, 0.0, 0.0, 0.0, 0.0, 0.0, 0.0, 0.0, 0.0, 0.0, 0.0, 0.0, 0.0, 0.0, 0.0, 0.0, 0.0, 0.0, 0.0, 0.0, 0.0, 0.0, 0.0, 0.0, 0.0, 0.0, 0.0, 0.0, 0.0, 0.0, 0.0, 0.0, 0.0, 0.0, 0.0, 0.0, 0.0, 0.0, 0.0, 0.0, 0.0, 0.0, 0.0, 0.0, 0.0, 0.0, 0.0, 0.0, 0.0, 0.0, 0.0, 0.0, 0.0, 0.0, 0.0, 0.0, 0.0, 0.0, 0.0, 0.0, 0.0, 0.0, 0.0, 0.0, 0.0, 0.0, 0.0, 0.0, 0.0, 0.0, 0.0, 0.0, 0.0, 0.0, 0.0, 0.0, 0.0, 0.0, 0.0, 0.0, 0.0, 0.0, 0.0, 0.0, 0.0, 0.0, 0.0, 0.0, 0.0, 0.0, 0.0, 0.0, 0.0, 0.0, 0.0, 0.0, 0.0, 0.0, 0.0, 0.0, 0.0, 0.0, 0.0, 0.0, 0.0, 0.0, 0.0, 0.0, 0.0, 0.0, 0.0, 0.0, 0.0, 0.0, 0.0, 0.0, 0.0, 0.0, 0.0, 0.0, 0.0, 0.0, 0.0, 0.0, 0.0, 0.0, 0.0, 0.0, 0.0, 0.0, 0.0, 0.0, 0.0, 0.0, 0.0, 0.0, 0.0, 0.0, 0.0, 0.0, 0.0, 0.0, 0.0, 0.0, 0.0, 0.0, 0.0, 0.0, 0.0, 0.0, 0.0, 0.0, 0.0, 0.0, 0.0, 0.0, 0.0, 0.0, 0.0, 0.0, 0.0, 0.0, 0.0, 0.0, 0.0, 0.0, 0.0, 0.0, 0.0, 0.0, 0.0, 0.0, 0.0, 0.0, 0.0, 0.0, 0.0, 0.0, 0.0, 0.0, 0.0, 0.0, 0.0, 0.0, 0.0, 0.0, 0.0, 0.0, 0.0, 0.0, 0.0, 0.0, 0.0, 0.0, 0.0, 0.0, 0.0, 0.0, 0.0, 0.0, 0.0, 0.0, 0.0, 0.0, 0.0, 0.0, 0.0, 0.0, 0.0, 0.0, 0.0, 0.0, 0.0, 0.0, 0.0, 0.0, 0.0, 0.0, 0.0, 0.0, 0.0, 0.0, 0.0, 0.0, 0.0, 0.0, 0.0, 0.0, 0.0, 0.0, 0.0, 0.0, 0.0, 0.0, 0.0, 0.0, 0.0, 0.0, 0.0, 0.0, 0.0, 0.0, 0.0, 0.0, 0.0, 0.0, 0.0, 0.0, 0.0, 0.0, 0.0, 0.0, 0.0, 0.0, 0.0, 0.0, 0.0, 0.0, 0.0, 0.0, 0.0, 0.0, 0.0, 0.0, 0.0, 0.0, 0.0, 0.0, 0.0, 0.0, 0.0, 0.0, 0.0, 0.0, 0.0, 0.0, 0.0, 0.0, 0.0, 0.0, 0.0, 0.0, 0.0, 0.0, 0.0, 0.0, 0.0, 0.0, 0.0, 0.0, 0.0, 0.0, 0.0, 0.0, 0.0, 0.0, 0.0, 0.0, 0.0, 0.0, 0.0, 0.0, 0.0, 0.0, 0.0, 0.0, 0.0, 0.0, 0.0, 0.0, 0.0, 0.0, 0.0, 0.0, 0.0, 0.0, 0.0, 0.0, 0.0, 0.0, 0.0, 0.0, 0.0, 0.0, 0.0, 0.0, 0.0, 0.0, 0.0, 0.0, 0.0, 0.0, 0.0, 0.0, 0.0, 0.0, 0.0, 0.0, 0.0, 0.0, 0.0, 0.0, 0.0, 0.0, 0.0, 0.0, 0.0, 0.0, 0.0, 0.0, 0.0, 0.0, 0.0, 0.0, 0.0, 0.0, 0.0, 0.0, 0.0, 0.0, 0.0, 0.0, 0.0, 0.0, 0.0, 0.0, 0.0, 0.0, 0.0, 0.0, 0.0, 0.0, 0.0, 0.0, 0.0, 0.0, 0.0, 0.0, 0.0, 0.0, 0.0, 0.0, 0.0, 0.0, 0.0, 0.0, 0.0, 0.0, 0.0, 0.0, 0.0, 0.0, 0.0, 0.0, 0.0, 0.0, 0.0, 0.0, 0.0, 0.0, 0.0, 0.0, 0.0, 0.0, 0.0, 0.0, 0.0, 0.0, 0.0, 0.0, 0.0, 0.0, 0.0, 0.0, 0.0, 0.0, 0.0, 0.0, 0.0, 0.0, 0.0, 0.0, 0.0, 0.0, 0.0, 0.0, 0.0, 0.0, 0.0, 0.0, 0.0, 0.0, 0.0, 0.0, 0.0, 0.0, 0.0, 0.0, 0.0, 0.0, 0.0, 0.0, 0.0, 0.0, 0.0, 0.0, 0.0, 0.0, 0.0, 0.0, 0.0, 0.0, 0.0, 0.0, 0.0, 0.0, 0.0, 0.0, 0.0, 0.0, 0.0, 0.0, 0.0, 0.0, 0.0, 0.0, 0.0, 0.0, 0.0, 0.0, 0.0, 0.0, 0.0, 0.0, 0.0, 0.0, 0.0, 0.0, 0.0, 0.0, 0.0, 0.0, 0.0, 0.0, 0.0, 0.0, 0.0, 0.0, 0.0, 0.0, 0.0, 0.0, 0.0, 0.0, 0.0, 0.0, 0.0, 0.0, 0.0, 0.0, 0.0, 0.0, 0.0, 0.0, 0.0, 0.0, 0.0, 0.0, 0.0, 0.0, 0.0, 0.0, 0.0, 0.0, 0.0, 0.0, 0.0, 0.0, 0.0, 0.0, 0.0, 0.0, 0.0, 0.0, 0.0, 0.0, 0.0, 0.0, 0.0, 0.0, 0.0, 0.0, 0.0, 0.0, 0.0, 0.0, 0.0, 0.0, 0.0, 0.0, 0.0, 0.0, 0.0, 0.0, 0.0, 0.0, 0.0, 0.0, 0.0, 0.0, 0.0, 0.0, 0.0, 0.0, 0.0, 0.0, 0.0, 0.0, 0.0, 0.0, 0.0, 0.0, 0.0, 0.0, 0.0, 0.0, 0.0, 0.0, 0.0, 0.0, 0.0, 0.0, 0.0, 0.0, 0.0, 0.0, 0.0, 0.0, 0.0, 0.0, 0.0, 0.0, 0.0, 0.0, 0.0, 0.0, 0.0, 0.0, 0.0, 0.0, 0.0, 0.0, 0.0, 0.0, 0.0, 0.0, 0.0, 0.0, 0.0, 0.0, 0.0, 0.0, 0.0, 0.0, 0.0, 0.0, 0.0, 0.0, 0.0, 0.0, 0.0, 0.0, 0.0, 0.0, 0.0, 0.0, 0.0, 0.0, 0.0, 0.0, 0.0, 0.0, 0.0, 0.0, 0.0, 0.0, 0.0, 0.0, 0.0, 0.0, 0.0, 0.0, 0.0, 0.0, 0.0, 0.0, 0.0, 0.0, 0.0, 0.0, 0.0, 0.0, 0.0, 0.0, 0.0, 0.0, 0.0, 0.0, 0.0, 0.0, 0.0, 0.0, 0.0, 0.0, 0.0, 0.0, 0.0, 0.0, 0.0, 0.0, 0.0, 0.0, 0.0, 0.0, 0.0, 0.0, 0.0, 0.0, 0.0, 0.0, 0.0, 0.0, 0.0, 0.0, 0.0, 0.0, 0.0, 0.0, 0.0, 0.0, 0.0, 0.0, 0.0, 0.0, 0.0, 0.0, 0.0, 0.0, 0.0, 0.0, 0.0, 0.0, 0.0, 0.0, 0.0, 0.0, 0.0, 0.0, 0.0, 0.0, 0.0, 0.0, 0.0, 0.0, 0.0, 0.0, 0.0, 0.0, 0.0, 0.0, 0.0, 0.0, 0.0, 0.0, 0.0, 0.0, 0.0, 0.0, 0.0, 0.0, 0.0, 0.0, 0.0, 0.0, 0.0, 0.0, 0.0, 0.0, 0.0, 0.0, 0.0, 0.0, 0.0, 0.0, 0.0, 0.0, 0.0, 0.0, 0.0, 0.0, 0.0, 0.0, 0.0, 0.0, 0.0, 0.0, 0.0, 0.0, 0.0, 0.0, 0.0, 0.0, 0.0, 0.0, 0.0, 0.0, 0.0, 0.0, 0.0, 0.0, 0.0, 0.0, 0.0, 0.0, 0.0, 0.0, 0.0, 0.0, 0.0, 0.0, 0.0, 0.0, 0.0, 0.0, 0.0, 0.0, 0.0, 0.0, 0.0, 0.0, 0.0, 0.0, 0.0, 0.0, 0.0, 0.0, 0.0, 0.0, 0.0, 0.0, 0.0, 0.0, 0.0, 0.0, 0.0, 0.0, 0.0, 0.0, 0.0, 0.0, 0.0, 0.0, 0.0, 0.0, 0.0, 0.0, 0.0, 0.0, 0.0, 0.0, 0.0, 0.0, 0.0, 0.0, 0.0, 0.0, 0.0, 0.0, 0.0, 0.0, 0.0, 0.0, 0.0, 0.0, 0.0, 0.0, 0.0, 0.0, 0.0, 0.0, 0.0, 0.0, 0.0, 0.0, 0.0, 0.0, 0.0, 0.0, 0.0, 0.0, 0.0, 0.0, 0.0, 0.0, 0.0, 0.0, 0.0, 0.0, 0.0, 0.0, 0.0, 0.0, 0.0, 0.0, 0.0, 0.0, 0.0, 0.0, 0.0, 0.0, 0.0, 0.0, 0.0, 0.0, 0.0, 0.0, 0.0, 0.0, 0.0, 0.0, 0.0, 0.0, 0.0, 0.0, 0.0, 0.0, 0.0, 0.0, 0.0, 0.0, 0.0, 0.0, 0.0, 0.0, 0.0, 0.0, 0.0, 0.0, 0.0, 0.0, 0.0, 0.0, 0.0, 0.0, 0.0, 0.0, 0.0, 0.0, 0.0, 0.0, 0.0, 0.0, 0.0, 0.0, 0.0, 0.0, 0.0, 0.0, 0.0, 0.0, 0.0, 0.0, 0.0, 0.0, 0.0, 0.0, 0.0, 0.0, 0.0, 0.0, 0.0, 0.0, 0.0, 0.0, 0.0, 0.0, 0.0, 0.0, 0.0, 0.0, 0.0, 0.0, 0.0, 0.0, 0.0, 0.0, 0.0, 0.0, 0.0, 0.0, 0.0, 0.0, 0.0, 0.0, 0.0, 0.0, 0.0, 0.0, 0.0, 0.0, 0.0, 0.0, 0.0, 0.0, 0.0, 0.0, 0.0, 0.0, 0.0, 0.0, 0.0, 0.0, 0.0, 0.0, 0.0, 0.0, 0.0, 0.0, 0.0, 0.0, 0.0, 0.0, 0.0, 0.0, 0.0, 0.0, 0.0, 0.0, 0.0, 0.0, 0.0, 0.0, 0.0, 0.0, 0.0, 0.0, 0.0, 0.0, 0.0, 0.0, 0.0, 0.0, 0.0, 0.0, 0.0, 0.0, 0.0, 0.0, 0.0, 0.0, 0.0, 0.0, 0.0, 0.0, 0.0, 0.0, 0.0, 0.0, 0.0, 0.0, 0.0, 0.0, 0.0, 0.0, 0.0, 0.0, 0.0, 0.0, 0.0, 0.0, 0.0, 0.0, 0.0, 0.0, 0.0, 0.0, 0.0, 0.0, 0.0, 0.0, 0.0, 0.0, 0.0, 0.0, 0.0, 0.0, 0.0, 0.0, 0.0, 0.0, 0.0, 0.0, 0.0, 0.0, 0.0, 0.0, 0.0, 0.0, 0.0, 0.0, 0.0, 0.0, 0.0, 0.0, 0.0, 0.0, 0.0, 0.0, 0.0, 0.0, 0.0, 0.0, 0.0, 0.0, 0.0, 0.0, 0.0, 0.0, 0.0, 0.0, 0.0, 0.0, 0.0, 0.0, 0.0, 0.0, 0.0, 0.0, 0.0, 0.0, 0.0, 0.0, 0.0, 0.0, 0.0, 0.0, 0.0, 0.0, 0.0, 0.0, 0.0, 0.0, 0.0, 0.0, 0.0, 0.0, 0.0, 0.0, 0.0, 0.0, 0.0, 0.0, 0.0, 0.0, 0.0, 0.0, 0.0, 0.0, 0.0, 0.0, 0.0, 0.0, 0.0, 0.0, 0.0, 0.0, 0.0, 0.0, 0.0, 0.0, 0.0, 0.0, 0.0, 0.0, 0.0, 0.0, 0.0, 0.0, 0.0, 0.0, 0.0, 0.0, 0.0, 0.0, 0.0, 0.0, 0.0, 0.0, 0.0, 0.0, 0.0, 0.0, 0.0, 0.0, 0.0, 0.0, 0.0, 0.0, 0.0, 0.0, 0.0, 0.0, 0.0, 0.0, 0.0, 0.0, 0.0, 0.0, 0.0, 0.0, 0.0, 0.0, 0.0, 0.0, 0.0, 0.0, 0.0, 0.0, 0.0, 0.0, 0.0, 0.0, 0.0, 0.0, 0.0, 0.0, 0.0, 0.0, 0.0, 0.0, 0.0, 0.0, 0.0, 0.0, 0.0, 0.0, 0.0, 0.0, 0.0, 0.0, 0.0, 0.0, 0.0, 0.0, 0.0, 0.0, 0.0, 0.0, 0.0, 0.0, 0.0, 0.0, 0.0, 0.0, 0.0, 0.0, 0.0, 0.0, 0.0, 0.0, 0.0, 0.0, 0.0, 0.0, 0.0, 0.0, 0.0, 0.0, 0.0, 0.0, 0.0, 0.0, 0.0, 0.0, 0.0, 0.0, 0.0, 0.0, 0.0, 0.0, 0.0, 0.0, 0.0, 0.0, 0.0, 0.0, 0.0, 0.0, 0.0, 0.0, 0.0, 0.0, 0.0, 0.0, 0.0, 0.0, 0.0, 0.0, 0.0, 0.0, 0.0, 0.0, 0.0, 0.0, 0.0, 0.0, 0.0, 0.0, 0.0, 0.0, 0.0, 0.0, 0.0, 0.0, 0.0, 0.0, 0.0, 0.0, 0.0, 0.0, 0.0, 0.0, 0.0, 0.0, 0.0, 0.0, 0.0, 0.0, 0.0, 0.0, 0.0, 0.0, 0.0, 0.0, 0.0, 0.0, 0.0, 0.0, 0.0, 0.0, 0.0, 0.0, 0.0, 0.0, 0.0, 0.0, 0.0, 0.0, 0.0, 0.0, 0.0, 0.0, 0.0, 0.0, 0.0, 0.0, 0.0, 0.0, 0.0, 0.0, 0.0, 0.0, 0.0, 0.0, 0.0, 0.0, 0.0, 0.0, 0.0, 0.0, 0.0, 0.0, 0.0, 0.0, 0.0, 0.0, 0.0, 0.0, 0.0, 0.0, 0.0, 0.0, 0.0, 0.0, 0.0, 0.0, 0.0, 0.0, 0.0, 0.0, 0.0, 0.0, 0.0, 0.0, 0.0, 0.0, 0.0, 0.0, 0.0, 0.0, 0.0, 0.0, 0.0, 0.0, 0.0, 0.0, 0.0, 0.0, 0.0, 0.0, 0.0, 0.0, 0.0, 0.0, 0.0, 0.0, 0.0, 0.0, 0.0, 0.0, 0.0, 0.0, 0.0, 0.0, 0.0, 0.0, 0.0, 0.0, 0.0, 0.0, 0.0, 0.0, 0.0, 0.0, 0.0, 0.0, 0.0, 0.0, 0.0, 0.0, 0.0, 0.0, 0.0, 0.0, 0.0, 0.0, 0.0, 0.0, 0.0, 0.0, 0.0, 0.0, 0.0, 0.0, 0.0, 0.0, 0.0, 0.0, 0.0, 0.0, 0.0, 0.0, 0.0, 0.0, 0.0, 0.0, 0.0, 0.0, 0.0, 0.0, 0.0, 0.0, 0.0, 0.0, 0.0, 0.0, 0.0, 0.0, 0.0, 0.0, 0.0, 0.0, 0.0, 0.0, 0.0, 0.0, 0.0, 0.0, 0.0, 0.0, 0.0, 0.0, 0.0, 0.0, 0.0, 0.0, 0.0, 0.0, 0.0, 0.0, 0.0, 0.0, 0.0, 0.0, 0.0, 0.0, 0.0, 0.0, 0.0, 0.0, 0.0, 0.0, 0.0, 0.0, 0.0, 0.0, 0.0, 0.0, 0.0, 0.0, 0.0, 0.0, 0.0, 0.0, 0.0, 0.0, 0.0, 0.0, 0.0, 0.0, 0.0, 0.0, 0.0, 0.0, 0.0, 0.0, 0.0, 0.0, 0.0, 0.0, 0.0, 0.0, 0.0, 0.0, 0.0, 0.0, 0.0, 0.0, 0.0, 0.0, 0.0, 0.0, 0.0, 0.0, 0.0, 0.0, 0.0, 0.0, 0.0, 0.0, 0.0, 0.0, 0.0, 0.0, 0.0, 0.0, 0.0, 0.0, 0.0, 0.0, 0.0, 0.0, 0.0, 0.0, 0.0, 0.0, 0.0, 0.0, 0.0, 0.0, 0.0, 0.0, 0.0, 0.0, 0.0, 0.0, 0.0, 0.0, 0.0, 0.0, 0.0, 0.0, 0.0, 0.0, 0.0, 0.0, 0.0, 0.0, 0.0, 0.0, 0.0, 0.0, 0.0, 0.0, 0.0, 0.0, 0.0, 0.0, 0.0, 0.0, 0.0, 0.0, 0.0, 0.0, 0.0, 0.0, 0.0, 0.0, 0.0, 0.0, 0.0, 0.0, 0.0, 0.0, 0.0, 0.0, 0.0, 0.0, 0.0, 0.0, 0.0, 0.0, 0.0, 0.0, 0.0, 0.0, 0.0, 0.0, 0.0, 0.0, 0.0, 0.0, 0.0, 0.0, 0.0, 0.0, 0.0, 0.0, 0.0, 0.0, 0.0, 0.0, 0.0, 0.0, 0.0, 0.0, 0.0, 0.0, 0.0, 0.0, 0.0, 0.0, 0.0, 0.0, 0.0, 0.0, 0.0, 0.0, 0.0, 0.0, 0.0, 0.0, 0.0, 0.0, 0.0, 0.0, 0.0, 0.0, 0.0, 0.0, 0.0, 0.0, 0.0, 0.0, 0.0, 0.0, 0.0, 0.0, 0.0, 0.0, 0.0, 0.0, 0.0, 0.0, 0.0, 0.0, 0.0, 0.0, 0.0, 0.0, 0.0, 0.0, 0.0, 0.0, 0.0, 0.0, 0.0, 0.0, 0.0, 0.0, 0.0, 0.0, 0.0, 0.0, 0.0, 0.0, 0.0, 0.0, 0.0, 0.0, 0.0, 0.0, 0.0, 0.0, 0.0, 0.0, 0.0, 0.0, 0.0, 0.0, 0.0, 0.0, 0.0, 0.0, 0.0, 0.0, 0.0, 0.0, 0.0, 0.0, 0.0, 0.0, 0.0, 0.0, 0.0, 0.0, 0.0, 0.0, 0.0, 0.0, 0.0, 0.0, 0.0, 0.0, 0.0, 0.0, 0.0, 0.0, 0.0, 0.0, 0.0, 0.0, 0.0, 0.0, 0.0, 0.0, 0.0, 0.0, 0.0, 0.0, 0.0, 0.0, 0.0, 0.0, 0.0, 0.0, 0.0, 0.0, 0.0, 0.0, 0.0, 0.0, 0.0, 0.0, 0.0, 0.0, 0.0, 0.0, 0.0, 0.0, 0.0, 0.0, 0.0, 0.0, 0.0, 0.0, 0.0, 0.0, 0.0, 0.0, 0.0, 0.0, 0.0, 0.0, 0.0, 0.0, 0.0, 0.0, 0.0, 0.0, 0.0, 0.0, 0.0, 0.0, 0.0, 0.0, 0.0, 0.0, 0.0, 0.0, 0.0, 0.0, 0.0, 0.0, 0.0, 0.0, 0.0, 0.0, 0.0, 0.0, 0.0, 0.0, 0.0, 0.0, 0.0, 0.0, 0.0, 0.0, 0.0, 0.0, 0.0, 0.0, 0.0, 0.0, 0.0, 0.0, 0.0, 0.0, 0.0, 0.0, 0.0, 0.0, 0.0, 0.0, 0.0, 0.0, 0.0, 0.0, 0.0, 0.0, 0.0, 0.0, 0.0, 0.0, 0.0, 0.0, 0.0, 0.0, 0.0, 0.0, 0.0, 0.0, 0.0, 0.0, 0.0, 0.0, 0.0, 0.0, 0.0, 0.0, 0.0, 0.0, 0.0, 0.0, 0.0, 0.0, 0.0, 0.0, 0.0, 0.0, 0.0, 0.0, 0.0, 0.0, 0.0, 0.0, 0.0, 0.0, 0.0, 0.0, 0.0, 0.0, 0.0, 0.0, 0.0, 0.0, 0.0, 0.0, 0.0, 0.0, 0.0, 0.0, 0.0, 0.0, 0.0, 0.0, 0.0, 0.0, 0.0, 0.0, 0.0, 0.0, 0.0, 0.0, 0.0, 0.0, 0.0, 0.0, 0.0, 0.0, 0.0, 0.0, 0.0, 0.0, 0.0, 0.0, 0.0, 0.0, 0.0, 0.0, 0.0, 0.0, 0.0, 0.0, 0.0, 0.0, 0.0, 0.0, 0.0, 0.0, 0.0, 0.0, 0.0, 0.0, 0.0, 0.0, 0.0, 0.0, 0.0, 0.0, 0.0, 0.0, 0.0, 0.0, 0.0, 0.0, 0.0, 0.0, 0.0, 0.0, 0.0, 0.0, 0.0, 0.0, 0.0, 0.0, 0.0, 0.0, 0.0, 0.0, 0.0, 0.0, 0.0, 0.0, 0.0, 0.0, 0.0, 0.0, 0.0, 0.0, 0.0, 0.0, 0.0, 0.0, 0.0, 0.0, 0.0, 0.0, 0.0, 0.0, 0.0, 0.0, 0.0, 0.0, 0.0, 0.0, 0.0, 0.0, 0.0, 0.0, 0.0, 0.0, 0.0, 0.0, 0.0, 0.0, 0.0, 0.0, 0.0, 0.0, 0.0, 0.0, 0.0, 0.0, 0.0, 0.0, 0.0, 0.0, 0.0, 0.0, 0.0, 0.0, 0.0, 0.0, 0.0, 0.0, 0.0, 0.0, 0.0, 0.0, 0.0, 0.0, 0.0, 0.0, 0.0, 0.0, 0.0, 0.0, 0.0, 0.0, 0.0, 0.0, 0.0, 0.0, 0.0, 0.0, 0.0, 0.0, 0.0, 0.0, 0.0, 0.0, 0.0, 0.0, 0.0, 0.0, 0.0, 0.0, 0.0, 0.0, 0.0, 0.0, 0.0, 0.0, 0.0, 0.0, 0.0, 0.0, 0.0, 0.0, 0.0, 0.0, 0.0, 0.0, 0.0, 0.0, 0.0, 0.0, 0.0, 0.0, 0.0, 0.0, 0.0, 0.0, 0.0, 0.0, 0.0, 0.0, 0.0, 0.0, 0.0, 0.0, 0.0, 0.0, 0.0, 0.0, 0.0, 0.0, 0.0, 0.0, 0.0, 0.0, 0.0, 0.0, 0.0, 0.0, 0.0, 0.0, 0.0, 0.0, 0.0, 0.0, 0.0, 0.0, 0.0, 0.0, 0.0, 0.0, 0.0, 0.0, 0.0, 0.0, 0.0, 0.0, 0.0, 0.0, 0.0, 0.0, 0.0, 0.0, 0.0, 0.0, 0.0, 0.0, 0.0, 0.0, 0.0, 0.0, 0.0, 0.0, 0.0, 0.0, 0.0, 0.0, 0.0, 0.0, 0.0, 0.0, 0.0, 0.0, 0.0, 0.0, 0.0, 0.0, 0.0, 0.0, 0.0, 0.0, 0.0, 0.0, 0.0, 0.0, 0.0, 0.0, 0.0, 0.0, 0.0, 0.0, 0.0, 0.0, 0.0, 0.0, 0.0, 0.0, 0.0, 0.0, 0.0, 0.0, 0.0, 0.0, 0.0, 0.0, 0.0, 0.0, 0.0, 0.0, 0.0, 0.0, 0.0, 0.0, 0.0, 0.0, 0.0, 0.0, 0.0, 0.0, 0.0, 0.0, 0.0, 0.0, 0.0, 0.0, 0.0, 0.0, 0.0, 0.0, 0.0, 0.0, 0.0, 0.0, 0.0, 0.0, 0.0, 0.0, 0.0, 0.0, 0.0, 0.0, 0.0, 0.0, 0.0, 0.0, 0.0, 0.0, 0.0, 0.0, 0.0, 0.0, 0.0, 0.0, 0.0, 0.0, 0.0, 0.0, 0.0, 0.0, 0.0, 0.0, 0.0, 0.0, 0.0, 0.0, 0.0, 0.0, 0.0, 0.0, 0.0, 0.0, 0.0, 0.0, 0.0, 0.0, 0.0, 0.0, 0.0, 0.0, 0.0, 0.0, 0.0, 0.0, 0.0, 0.0, 0.0, 0.0, 0.0, 0.0, 0.0, 0.0, 0.0, 0.0, 0.0, 0.0, 0.0, 0.0, 0.0, 0.0, 0.0, 0.0, 0.0, 0.0, 0.0, 0.0, 0.0, 0.0, 0.0, 0.0, 0.0, 0.0, 0.0, 0.0, 0.0, 0.0, 0.0, 0.0, 0.0, 0.0, 0.0, 0.0, 0.0, 0.0, 0.0, 0.0, 0.0, 0.0, 0.0, 0.0, 0.0, 0.0, 0.0, 0.0, 0.0, 0.0, 0.0, 0.0, 0.0, 0.0, 0.0, 0.0, 0.0, 0.0, 0.0, 0.0, 0.0, 0.0, 0.0, 0.0, 0.0, 0.0, 0.0, 0.0, 0.0, 0.0, 0.0, 0.0, 0.0, 0.0, 0.0, 0.0, 0.0, 0.0, 0.0, 0.0, 0.0, 0.0, 0.0, 0.0, 0.0, 0.0, 0.0, 0.0, 0.0, 0.0, 0.0, 0.0, 0.0, 0.0, 0.0, 0.0, 0.0, 0.0, 0.0, 0.0, 0.0, 0.0, 0.0, 0.0, 0.0, 0.0, 0.0, 0.0, 0.0, 0.0, 0.0, 0.0, 0.0, 0.0, 0.0, 0.0, 0.0, 0.0, 0.0, 0.0, 0.0, 0.0, 0.0, 0.0, 0.0, 0.0, 0.0, 0.0, 0.0, 0.0, 0.0, 0.0, 0.0, 0.0, 0.0, 0.0, 0.0, 0.0, 0.0, 0.0, 0.0, 0.0, 0.0, 0.0, 0.0, 0.0, 0.0, 0.0, 0.0, 0.0, 0.0, 0.0, 0.0, 0.0, 0.0, 0.0, 0.0, 0.0, 0.0, 0.0, 0.0, 0.0, 0.0, 0.0, 0.0, 0.0, 0.0, 0.0, 0.0, 0.0, 0.0, 0.0, 0.0, 0.0, 0.0, 0.0, 0.0, 0.0, 0.0, 0.0, 0.0, 0.0, 0.0, 0.0, 0.0, 0.0, 0.0, 0.0, 0.0, 0.0, 0.0, 0.0, 0.0, 0.0, 0.0, 0.0, 0.0, 0.0, 0.0, 0.0, 0.0, 0.0, 0.0, 0.0, 0.0, 0.0, 0.0, 0.0, 0.0, 0.0, 0.0, 0.0, 0.0, 0.0, 0.0, 0.0, 0.0, 0.0, 0.0, 0.0, 0.0, 0.0, 0.0, 0.0, 0.0, 0.0, 0.0, 0.0, 0.0, 0.0, 0.0, 0.0, 0.0, 0.0, 0.0, 0.0, 0.0, 0.0, 0.0, 0.0, 0.0, 0.0, 0.0, 0.0, 0.0, 0.0, 0.0, 0.0, 0.0, 0.0, 0.0, 0.0, 0.0, 0.0, 0.0, 0.0, 0.0, 0.0, 0.0, 0.0, 0.0, 0.0, 0.0, 0.0, 0.0, 0.0, 0.0, 0.0, 0.0, 0.0, 0.0, 0.0, 0.0, 0.0, 0.0, 0.0, 0.0, 0.0, 0.0, 0.0, 0.0, 0.0, 0.0, 0.0, 0.0, 0.0, 0.0, 0.0, 0.0, 0.0, 0.0, 0.0, 0.0, 0.0, 0.0, 0.0, 0.0, 0.0, 0.0, 0.0, 0.0, 0.0, 0.0, 0.0, 0.0, 0.0, 0.0, 0.0, 0.0, 0.0, 0.0, 0.0, 0.0, 0.0, 0.0, 0.0, 0.0, 0.0, 0.0, 0.0, 0.0, 0.0, 0.0, 0.0, 0.0, 0.0, 0.0, 0.0, 0.0, 0.0, 0.0, 0.0, 0.0, 0.0, 0.0, 0.0, 0.0, 0.0, 0.0, 0.0, 0.0, 0.0, 0.0, 0.0, 0.0, 0.0, 0.0, 0.0, 0.0, 0.0, 0.0, 0.0, 0.0, 0.0, 0.0, 0.0, 0.0, 0.0, 0.0, 0.0, 0.0, 0.0, 0.0, 0.0, 0.0, 0.0, 0.0, 0.0, 0.0, 0.0, 0.0, 0.0, 0.0, 0.0, 0.0, 0.0, 0.0, 0.0, 0.0, 0.0, 0.0, 0.0, 0.0, 0.0, 0.0, 0.0, 0.0, 0.0, 0.0, 0.0, 0.0, 0.0, 0.0, 0.0, 0.0, 0.0, 0.0, 0.0, 0.0, 0.0, 0.0, 0.0, 0.0, 0.0, 0.0, 0.0, 0.0, 0.0, 0.0, 0.0, 0.0, 0.0, 0.0, 0.0, 0.0, 0.0, 0.0, 0.0, 0.0, 0.0, 0.0, 0.0, 0.0, 0.0, 0.0, 0.0, 0.0, 0.0, 0.0, 0.0, 0.0, 0.0, 0.0, 0.0, 0.0, 0.0, 0.0, 0.0, 0.0, 0.0, 0.0, 0.0, 0.0, 0.0, 0.0, 0.0, 0.0, 0.0, 0.0, 0.0, 0.0, 0.0, 0.0, 0.0, 0.0, 0.0, 0.0, 0.0, 0.0, 0.0, 0.0, 0.0, 0.0, 0.0, 0.0, 0.0, 0.0, 0.0, 0.0, 0.0, 0.0, 0.0, 0.0, 0.0, 0.0, 0.0, 0.0, 0.0, 0.0, 0.0, 0.0, 0.0, 0.0, 0.0, 0.0, 0.0, 0.0, 0.0, 0.0, 0.0, 0.0, 0.0, 0.0, 0.0, 0.0, 0.0, 0.0, 0.0, 0.0, 0.0, 0.0, 0.0, 0.0, 0.0, 0.0, 0.0, 0.0, 0.0, 0.0, 0.0, 0.0, 0.0, 0.0, 0.0, 0.0, 0.0, 0.0, 0.0, 0.0, 0.0, 0.0, 0.0, 0.0, 0.0, 0.0, 0.0, 0.0, 0.0, 0.0, 0.0, 0.0, 0.0, 0.0, 0.0, 0.0, 0.0, 0.0, 0.0, 0.0, 0.0, 0.0, 0.0, 0.0, 0.0, 0.0, 0.0, 0.0, 0.0, 0.0, 0.0, 0.0, 0.0, 0.0, 0.0, 0.0, 0.0, 0.0, 0.0, 0.0, 0.0, 0.0, 0.0, 0.0, 0.0, 0.0, 0.0, 0.0, 0.0, 0.0, 0.0, 0.0, 0.0, 0.0, 0.0, 0.0, 0.0, 0.0, 0.0, 0.0, 0.0, 0.0, 0.0, 0.0, 0.0, 0.0, 0.0, 0.0, 0.0, 0.0, 0.0, 0.0, 0.0, 0.0, 0.0, 0.0, 0.0, 0.0, 0.0, 0.0, 0.0, 0.0, 0.0, 0.0, 0.0, 0.0, 0.0, 0.0, 0.0, 0.0, 0.0, 0.0, 0.0, 0.0, 0.0, 0.0, 0.0, 0.0, 0.0, 0.0, 0.0, 0.0, 0.0, 0.0, 0.0, 0.0, 0.0, 0.0, 0.0, 0.0, 0.0, 0.0, 0.0, 0.0, 0.0, 0.0, 0.0, 0.0, 0.0, 0.0, 0.0, 0.0, 0.0, 0.0, 0.0, 0.0, 0.0, 0.0, 0.0, 0.0, 0.0, 0.0, 0.0, 0.0, 0.0, 0.0, 0.0, 0.0, 0.0, 0.0, 0.0, 0.0, 0.0, 0.0, 0.0, 0.0, 0.0, 0.0, 0.0, 0.0, 0.0, 0.0, 0.0, 0.0, 0.0, 0.0, 0.0, 0.0, 0.0, 0.0, 0.0, 0.0, 0.0, 0.0, 0.0, 0.0, 0.0, 0.0, 0.0, 0.0, 0.0, 0.0, 0.0, 0.0, 0.0, 0.0, 0.0, 0.0, 0.0, 0.0, 0.0, 0.0, 0.0, 0.0, 0.0, 0.0, 0.0, 0.0, 0.0, 0.0, 0.0, 0.0, 0.0, 0.0, 0.0, 0.0, 0.0, 0.0, 0.0, 0.0, 0.0, 0.0, 0.0, 0.0, 0.0, 0.0, 0.0, 0.0, 0.0, 0.0, 0.0, 0.0, 0.0, 0.0, 0.0, 0.0, 0.0, 0.0, 0.0, 0.0, 0.0, 0.0, 0.0, 0.0, 0.0, 0.0, 0.0, 0.0, 0.0, 0.0, 0.0, 0.0, 0.0, 0.0, 0.0, 0.0, 0.0, 0.0, 0.0, 0.0, 0.0, 0.0, 0.0, 0.0, 0.0, 0.0, 0.0, 0.0, 0.0, 0.0, 0.0, 0.0, 0.0, 0.0, 0.0, 0.0, 0.0, 0.0, 0.0, 0.0, 0.0, 0.0, 0.0, 0.0, 0.0, 0.0, 0.0, 0.0, 0.0, 0.0, 0.0, 0.0, 0.0, 0.0, 0.0, 0.0, 0.0, 0.0, 0.0, 0.0, 0.0, 0.0, 0.0, 0.0, 0.0, 0.0, 0.0, 0.0, 0.0, 0.0, 0.0, 0.0, 0.0, 0.0, 0.0, 0.0, 0.0, 0.0, 0.0, 0.0, 0.0, 0.0, 0.0, 0.0, 0.0, 0.0, 0.0, 0.0, 0.0, 0.0, 0.0, 0.0, 0.0, 0.0, 0.0, 0.0, 0.0, 0.0, 0.0, 0.0, 0.0, 0.0, 0.0, 0.0, 0.0, 0.0, 0.0, 0.0, 0.0, 0.0, 0.0, 0.0, 0.0, 0.0, 0.0, 0.0, 0.0, 0.0, 0.0, 0.0, 0.0, 0.0, 0.0, 0.0, 0.0, 0.0, 0.0, 0.0, 0.0, 0.0, 0.0, 0.0, 0.0, 0.0, 0.0, 0.0, 0.0, 0.0, 0.0, 0.0, 0.0, 0.0, 0.0, 0.0, 0.0, 0.0, 0.0, 0.0, 0.0, 0.0, 0.0, 0.0, 0.0, 0.0, 0.0, 0.0, 0.0, 0.0, 0.0, 0.0, 0.0, 0.0, 0.0, 0.0, 0.0, 0.0, 0.0, 0.0, 0.0, 0.0, 0.0, 0.0, 0.0, 0.0, 0.0, 0.0, 0.0, 0.0, 0.0, 0.0, 0.0, 0.0, 0.0, 0.0, 0.0, 0.0, 0.0, 0.0, 0.0, 0.0, 0.0, 0.0, 0.0, 0.0, 0.0, 0.0, 0.0, 0.0, 0.0, 0.0, 0.0, 0.0, 0.0, 0.0, 0.0, 0.0, 0.0, 0.0, 0.0, 0.0, 0.0, 0.0, 0.0, 0.0, 0.0, 0.0, 0.0, 0.0, 0.0, 0.0, 0.0, 0.0, 0.0, 0.0, 0.0, 0.0, 0.0, 0.0, 0.0, 0.0, 0.0, 0.0, 0.0, 0.0, 0.0, 0.0, 0.0, 0.0, 0.0, 0.0, 0.0, 0.0, 0.0, 0.0, 0.0, 0.0, 0.0, 0.0, 0.0, 0.0, 0.0, 0.0, 0.0, 0.0, 0.0, 0.0, 0.0, 0.0, 0.0, 0.0, 0.0, 0.0, 0.0, 0.0, 0.0, 0.0, 0.0, 0.0, 0.0, 0.0, 0.0, 0.0, 0.0, 0.0, 0.0, 0.0, 0.0, 0.0, 0.0, 0.0, 0.0, 0.0, 0.0, 0.0, 0.0, 0.0, 0.0, 0.0, 0.0, 0.0, 0.0, 0.0, 0.0, 0.0, 0.0, 0.0, 0.0, 0.0, 0.0, 0.0, 0.0, 0.0, 0.0, 0.0, 0.0, 0.0, 0.0, 0.0, 0.0, 0.0, 0.0, 0.0, 0.0, 0.0, 0.0, 0.0, 0.0, 0.0, 0.0, 0.0, 0.0, 0.0, 0.0, 0.0, 0.0, 0.0, 0.0, 0.0, 0.0, 0.0, 0.0, 0.0, 0.0, 0.0, 0.0, 0.0, 0.0, 0.0, 0.0, 0.0, 0.0, 0.0, 0.0, 0.0, 0.0])
me_circle.materials.append(mat_material_001)
me_circle.use_remesh_fix_poles = True
me_circle.use_remesh_preserve_attributes = False
me_circle.use_mirror_vertex_groups = False
me_circle.update()

# ---- objects
ob_light = bpy.data.objects.new('Light', light_light)
ob_camera = bpy.data.objects.new('Camera', cam_camera)
ob_empty = bpy.data.objects.new('Empty', None)
ob_circle = bpy.data.objects.new('Circle', me_circle)

# ---- transforms, parenting, visibility, modifiers, constraints
ob_light.location = (2.159, -0.09028, 1.724)
ob_light.rotation_euler = (0.6503, 0.05522, 1.866)
ob_light.lock_rotations_4d = False
ob_light.empty_display_type = 'ARROWS'
ob_light.color = (0.0, 0.0, 0.0, 0.0)
ob_light.lineart.crease_threshold = 0.0
ob_camera.location = (7.359, -6.926, 4.958)
ob_camera.rotation_euler = (1.109, 0.0, 0.8149)
ob_camera.lock_rotations_4d = False
ob_camera.empty_display_type = 'ARROWS'
ob_camera.color = (0.0, 0.0, 0.0, 0.0)
ob_camera.display_type = 'WIRE'
ob_camera.lineart.crease_threshold = 0.0
ob_empty.location = (0.0, 0.0, 0.2876)
ob_empty.rotation_euler = (1.571, -0.0, -0.0)
ob_empty.scale = (0.3516, 0.3516, 0.3516)
ob_empty.empty_display_type = 'IMAGE'
ob_empty.empty_display_size = 5.0
ob_empty.empty_image_depth = 'BACK'
ob_empty.show_empty_image_perspective = False
ob_empty.empty_image_side = 'FRONT'
ob_empty.lineart.crease_threshold = 0.0
ob_circle.location = (0.0, 0.0, 0.0)
ob_circle.scale = (0.2516, 0.2516, 0.2516)
ob_circle.lineart.crease_threshold = 0.0
_m = ob_circle.modifiers.new('Solidify', 'SOLIDIFY')
_m.thickness = 0.05

# ---- collection membership
col_collection.objects.link(ob_light)
col_collection.objects.link(ob_camera)
col_collection.objects.link(ob_empty)
col_collection.objects.link(ob_circle)

# ---- scene / render settings (as saved in the file)
scene.camera = ob_camera
scene.frame_start = 1; scene.frame_end = 250; scene.frame_set(1)
scene.render.engine = 'BLENDER_EEVEE_NEXT'
scene.cycles.use_denoising = False
scene.cycles.samples = 128
scene.cycles.sampling_pattern = 'TABULATED_SOBOL'
scene.cycles.use_adaptive_sampling = False
scene.cycles.use_light_tree = False
scene.view_settings.view_transform = 'Filmic'
bpy.context.view_layer.update()
